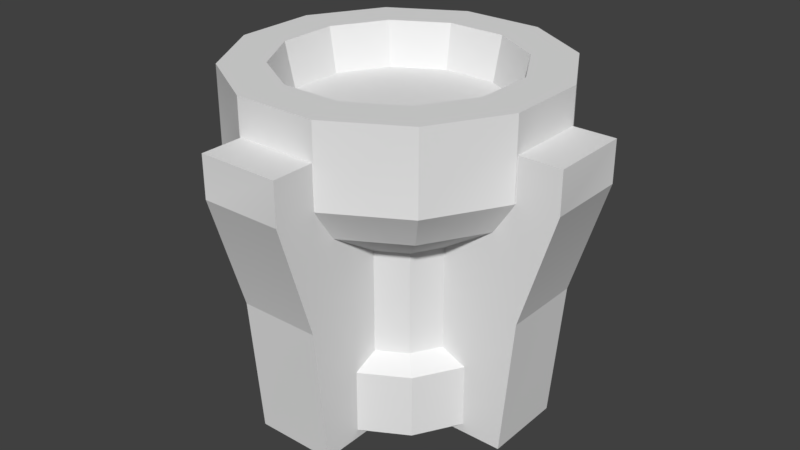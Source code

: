 # Source: Jar5.blend  (saved by Blender 2.78.0; exported with 4.5.12 LTS)
import bpy
from mathutils import Matrix  # noqa: F401  (used for matrix-valued properties, if any)

bpy.ops.wm.read_factory_settings(use_empty=True)
scene = bpy.context.scene
scene.name = 'Scene'

# ---- collections
col_collection_1 = bpy.data.collections.new('Collection 1'); scene.collection.children.link(col_collection_1)

# ---- world
world_world = bpy.data.worlds.new('World'); scene.world = world_world
world_world.color = (0.05088, 0.05088, 0.05088)
world_world.use_sun_shadow = False
world_world.sun_shadow_jitter_overblur = 0.0
world_world.cycles.sampling_method = 'MANUAL'

# ---- meshes
me_untitled_003 = bpy.data.meshes.new('Untitled.003')
me_untitled_003.from_pydata([(-0.09936, -0.03325, 0.3688), (0.09936, -0.03325, 0.3688), (-0.09936, 0.688, 0.4855), (0.09936, 0.688, 0.4855), (-0.09936, 0.688, 0.3458), (0.09936, 0.688, 0.3458), (-0.09936, -0.03325, 0.09847), (0.09936, -0.03325, 0.09847), (-0.09936, 0.5869, 0.4855), (0.09936, 0.5869, 0.4855), (-0.09936, 0.306, 0.3988), (-0.09936, 0.4585, 0.1769), (0.09936, 0.4585, 0.1769), (0.09936, 0.306, 0.3988), (0.2073, -0.01169, -0.2067), (0.0762, -0.01169, -0.2826), (-0.07533, -0.01169, -0.2829), (-0.2067, -0.01169, -0.2073), (-0.2827, -0.01169, -0.0762), (-0.2829, -0.01169, 0.07533), (-0.2073, -0.01169, 0.2067), (-0.0762, -0.01169, 0.2827), (0.07533, -0.01169, 0.2829), (0.2067, -0.01169, 0.2073), (0.2827, -0.01169, 0.0762), (0.2829, -0.01169, -0.07533), (0.2798, 0.7774, -0.279), (0.1029, 0.7774, -0.3815), (-0.1017, 0.7774, -0.3818), (-0.279, 0.7774, -0.2798), (-0.3815, 0.7774, -0.1029), (-0.3818, 0.7774, 0.1017), (-0.2798, 0.7774, 0.279), (-0.1029, 0.7774, 0.3815), (0.1017, 0.7774, 0.3818), (0.279, 0.7774, 0.2798), (0.3815, 0.7774, 0.1029), (0.3818, 0.7774, -0.1017), (0.07533, 0.1442, 0.2829), (-0.0762, 0.1442, 0.2827), (-0.2073, 0.1442, 0.2067), (-0.2829, 0.1442, 0.07533), (-0.2827, 0.1442, -0.0762), (-0.2067, 0.1442, -0.2073), (-0.07533, 0.1442, -0.2829), (0.0762, 0.1442, -0.2826), (0.2073, 0.1442, -0.2067), (0.2829, 0.1442, -0.07533), (0.2827, 0.1442, 0.0762), (0.2067, 0.1442, 0.2073), (0.061, 0.1725, 0.2291), (-0.0617, 0.1725, 0.2289), (-0.1679, 0.1725, 0.1674), (-0.2291, 0.1725, 0.061), (-0.2289, 0.1725, -0.0617), (-0.1674, 0.1725, -0.1679), (-0.061, 0.1725, -0.2291), (0.06171, 0.1725, -0.2289), (0.1679, 0.1725, -0.1674), (0.2291, 0.1725, -0.061), (0.2289, 0.1725, 0.06171), (0.1674, 0.1725, 0.1679), (0.061, 0.4249, 0.2291), (-0.0617, 0.4249, 0.2289), (-0.1679, 0.4249, 0.1674), (-0.2291, 0.4249, 0.061), (-0.2289, 0.4249, -0.0617), (-0.1674, 0.4249, -0.1679), (-0.061, 0.4249, -0.2291), (0.06171, 0.4249, -0.2289), (0.1679, 0.4249, -0.1674), (0.2291, 0.4249, -0.061), (0.2289, 0.4249, 0.06171), (0.1674, 0.4249, 0.1679), (0.2034, 0.7774, -0.2028), (0.07476, 0.7774, -0.2773), (-0.0739, 0.7774, -0.2775), (-0.2028, 0.7774, -0.2034), (-0.2773, 0.7774, -0.07476), (-0.2775, 0.7774, 0.0739), (-0.2034, 0.7774, 0.2028), (-0.07476, 0.7774, 0.2773), (0.0739, 0.7774, 0.2775), (0.2028, 0.7774, 0.2034), (0.2773, 0.7774, 0.07476), (0.2775, 0.7774, -0.0739), (0.1879, 0.6675, -0.1873), (0.06907, 0.6675, -0.2562), (2.141e-07, 0.6675, 9.537e-07), (-0.06828, 0.6675, -0.2564), (-0.1873, 0.6675, -0.1879), (-0.2562, 0.6675, -0.06907), (-0.2564, 0.6675, 0.06828), (-0.1879, 0.6675, 0.1873), (-0.06907, 0.6675, 0.2562), (0.06828, 0.6675, 0.2564), (0.1873, 0.6675, 0.1879), (0.2562, 0.6675, 0.06907), (0.2564, 0.6675, -0.06828), (-0.3818, 0.583, 0.1017), (-0.3815, 0.583, -0.1029), (-0.279, 0.583, -0.2798), (-0.1017, 0.583, -0.3818), (0.1029, 0.583, -0.3815), (0.2798, 0.583, -0.279), (0.3818, 0.583, -0.1017), (0.3815, 0.583, 0.1029), (0.279, 0.583, 0.2798), (0.1017, 0.583, 0.3818), (-0.1029, 0.583, 0.3815), (-0.2798, 0.583, 0.279), (-0.3354, 0.5025, 0.08933), (-0.3352, 0.5025, -0.09036), (-0.2451, 0.5025, -0.2458), (-0.08933, 0.5025, -0.3354), (0.09036, 0.5025, -0.3352), (0.2458, 0.5025, -0.2451), (0.3354, 0.5025, -0.08933), (0.3352, 0.5025, 0.09036), (0.2451, 0.5025, 0.2458), (0.08933, 0.5025, 0.3354), (-0.09036, 0.5025, 0.3352), (-0.2458, 0.5025, 0.2451), (-0.3688, -0.03325, -0.09936), (-0.3688, -0.03325, 0.09936), (-0.4855, 0.688, -0.09936), (-0.4855, 0.688, 0.09936), (-0.3458, 0.688, -0.09936), (-0.3458, 0.688, 0.09936), (-0.09847, -0.03325, -0.09936), (-0.09847, -0.03325, 0.09936), (-0.4855, 0.5869, -0.09936), (-0.4855, 0.5869, 0.09936), (-0.3988, 0.306, -0.09936), (-0.1769, 0.4585, -0.09936), (-0.1769, 0.4585, 0.09936), (-0.3988, 0.306, 0.09936), (0.09936, -0.03325, -0.3688), (-0.09936, -0.03325, -0.3688), (0.09936, 0.688, -0.4855), (-0.09936, 0.688, -0.4855), (0.09936, 0.688, -0.3458), (-0.09936, 0.688, -0.3458), (0.09936, -0.03325, -0.09847), (-0.09936, -0.03325, -0.09847), (0.09936, 0.5869, -0.4855), (-0.09936, 0.5869, -0.4855), (0.09936, 0.306, -0.3988), (0.09936, 0.4585, -0.1769), (-0.09936, 0.4585, -0.1769), (-0.09936, 0.306, -0.3988), (0.3688, -0.03325, 0.09936), (0.3688, -0.03325, -0.09936), (0.4855, 0.688, 0.09936), (0.4855, 0.688, -0.09936), (0.3458, 0.688, 0.09936), (0.3458, 0.688, -0.09936), (0.09847, -0.03325, 0.09936), (0.09847, -0.03325, -0.09936), (0.4855, 0.5869, 0.09936), (0.4855, 0.5869, -0.09936), (0.3988, 0.306, 0.09936), (0.1769, 0.4585, 0.09936), (0.1769, 0.4585, -0.09936), (0.3988, 0.306, -0.09936)], [], [(0, 1, 13, 10), (2, 3, 5, 4), (1, 7, 12, 13), (6, 0, 10, 11), (8, 9, 3, 2), (4, 11, 10, 8, 2), (9, 13, 12, 5, 3), (10, 13, 9, 8), (14, 15, 45, 46), (15, 16, 44, 45), (16, 17, 43, 44), (17, 18, 42, 43), (18, 19, 41, 42), (19, 20, 40, 41), (20, 21, 39, 40), (21, 22, 38, 39), (22, 23, 49, 38), (23, 24, 48, 49), (24, 25, 47, 48), (25, 14, 46, 47), (86, 87, 88), (87, 89, 88), (89, 90, 88), (90, 91, 88), (91, 92, 88), (92, 93, 88), (93, 94, 88), (94, 95, 88), (95, 96, 88), (96, 97, 88), (97, 98, 88), (98, 86, 88), (39, 38, 50, 51), (40, 39, 51, 52), (41, 40, 52, 53), (42, 41, 53, 54), (43, 42, 54, 55), (44, 43, 55, 56), (45, 44, 56, 57), (46, 45, 57, 58), (47, 46, 58, 59), (48, 47, 59, 60), (49, 48, 60, 61), (38, 49, 61, 50), (51, 50, 62, 63), (52, 51, 63, 64), (53, 52, 64, 65), (54, 53, 65, 66), (55, 54, 66, 67), (56, 55, 67, 68), (57, 56, 68, 69), (58, 57, 69, 70), (59, 58, 70, 71), (60, 59, 71, 72), (61, 60, 72, 73), (50, 61, 73, 62), (63, 62, 120, 121), (64, 63, 121, 122), (65, 64, 122, 111), (66, 65, 111, 112), (67, 66, 112, 113), (68, 67, 113, 114), (69, 68, 114, 115), (70, 69, 115, 116), (71, 70, 116, 117), (72, 71, 117, 118), (73, 72, 118, 119), (62, 73, 119, 120), (26, 27, 75, 74), (27, 28, 76, 75), (28, 29, 77, 76), (29, 30, 78, 77), (30, 31, 79, 78), (31, 32, 80, 79), (32, 33, 81, 80), (33, 34, 82, 81), (34, 35, 83, 82), (35, 36, 84, 83), (36, 37, 85, 84), (37, 26, 74, 85), (74, 75, 87, 86), (75, 76, 89, 87), (76, 77, 90, 89), (77, 78, 91, 90), (78, 79, 92, 91), (79, 80, 93, 92), (80, 81, 94, 93), (81, 82, 95, 94), (82, 83, 96, 95), (83, 84, 97, 96), (84, 85, 98, 97), (85, 74, 86, 98), (100, 99, 31, 30), (101, 100, 30, 29), (102, 101, 29, 28), (103, 102, 28, 27), (104, 103, 27, 26), (105, 104, 26, 37), (106, 105, 37, 36), (107, 106, 36, 35), (108, 107, 35, 34), (109, 108, 34, 33), (110, 109, 33, 32), (99, 110, 32, 31), (100, 112, 111, 99), (101, 113, 112, 100), (102, 114, 113, 101), (103, 115, 114, 102), (104, 116, 115, 103), (105, 117, 116, 104), (106, 118, 117, 105), (107, 119, 118, 106), (108, 120, 119, 107), (109, 121, 120, 108), (110, 122, 121, 109), (99, 111, 122, 110), (123, 124, 136, 133), (125, 126, 128, 127), (124, 130, 135, 136), (129, 123, 133, 134), (131, 132, 126, 125), (127, 134, 133, 131, 125), (132, 136, 135, 128, 126), (133, 136, 132, 131), (137, 138, 150, 147), (139, 140, 142, 141), (138, 144, 149, 150), (143, 137, 147, 148), (145, 146, 140, 139), (141, 148, 147, 145, 139), (146, 150, 149, 142, 140), (147, 150, 146, 145), (151, 152, 164, 161), (153, 154, 156, 155), (152, 158, 163, 164), (157, 151, 161, 162), (159, 160, 154, 153), (155, 162, 161, 159, 153), (160, 164, 163, 156, 154), (161, 164, 160, 159)])
_k = set([(0, 1), (0, 6), (0, 10), (1, 7), (1, 13), (2, 3), (2, 4), (2, 8), (3, 5), (3, 9), (4, 5), (4, 11), (5, 12), (6, 11), (7, 12), (8, 10), (9, 13), (14, 15), (14, 25), (15, 16), (16, 17), (17, 18), (18, 19), (19, 20), (20, 21), (21, 22), (22, 23), (23, 24), (24, 25), (26, 27), (26, 37), (27, 28), (28, 29), (29, 30), (30, 31), (31, 32), (32, 33), (33, 34), (34, 35), (35, 36), (36, 37), (38, 39), (38, 49), (39, 40), (40, 41), (41, 42), (42, 43), (43, 44), (44, 45), (45, 46), (46, 47), (47, 48), (48, 49), (50, 51), (50, 61), (51, 52), (52, 53), (53, 54), (54, 55), (55, 56), (56, 57), (57, 58), (58, 59), (59, 60), (60, 61), (74, 75), (74, 85), (75, 76), (76, 77), (77, 78), (78, 79), (79, 80), (80, 81), (81, 82), (82, 83), (83, 84), (84, 85), (86, 87), (86, 98), (87, 89), (89, 90), (90, 91), (91, 92), (92, 93), (93, 94), (94, 95), (95, 96), (96, 97), (97, 98), (123, 124), (123, 129), (123, 133), (124, 130), (124, 136), (125, 126), (125, 127), (125, 131), (126, 128), (126, 132), (127, 128), (127, 134), (128, 135), (129, 134), (130, 135), (131, 133), (132, 136), (137, 138), (137, 143), (137, 147), (138, 144), (138, 150), (139, 140), (139, 141), (139, 145), (140, 142), (140, 146), (141, 142), (141, 148), (142, 149), (143, 148), (144, 149), (145, 147), (146, 150), (151, 152), (151, 157), (151, 161), (152, 158), (152, 164), (153, 154), (153, 155), (153, 159), (154, 156), (154, 160), (155, 156), (155, 162), (156, 163), (157, 162), (158, 163), (159, 161), (160, 164)])
me_untitled_003.attributes.new('sharp_edge', 'BOOLEAN', 'EDGE').data.foreach_set('value', [ (min(e.vertices), max(e.vertices)) in _k for e in me_untitled_003.edges])
_uv = me_untitled_003.uv_layers.new(name='map1')
_uv.uv.foreach_set('vector', [0.09214, 0.9167, 0.09221, 0.8994, 0.1227, 0.8988, 0.1228, 0.9172, 0.158, 0.9171, 0.158, 0.8989, 0.1705, 0.8992, 0.1704, 0.9169, 0.09221, 0.8994, 0.08888, 0.8759, 0.1325, 0.8763, 0.1227, 0.8988, 0.08888, 0.9402, 0.09214, 0.9167, 0.1228, 0.9172, 0.1325, 0.9397, 0.149, 0.9164, 0.1491, 0.8995, 0.158, 0.8989, 0.158, 0.9171, 0.1559, 0.9297, 0.1325, 0.9397, 0.1228, 0.9172, 0.149, 0.9164, 0.158, 0.9171, 0.1491, 0.8995, 0.1227, 0.8988, 0.1325, 0.8763, 0.156, 0.8863, 0.158, 0.8989, 0.1228, 0.9172, 0.1227, 0.8988, 0.1491, 0.8995, 0.149, 0.9164, 0.4513, 0.4525, 0.4626, 0.4525, 0.4626, 0.4663, 0.4513, 0.4663, 0.4626, 0.4525, 0.4739, 0.4525, 0.4739, 0.4663, 0.4626, 0.4663, 0.4062, 0.4525, 0.4175, 0.4525, 0.4175, 0.4663, 0.4062, 0.4663, 0.4175, 0.4525, 0.4287, 0.4525, 0.4287, 0.4663, 0.4175, 0.4663, 0.4287, 0.4525, 0.44, 0.4525, 0.44, 0.4663, 0.4287, 0.4663, 0.44, 0.4525, 0.4513, 0.4525, 0.4513, 0.4663, 0.44, 0.4663, 0.4513, 0.4525, 0.4626, 0.4525, 0.4626, 0.4663, 0.4513, 0.4663, 0.4626, 0.4525, 0.4739, 0.4525, 0.4739, 0.4663, 0.4626, 0.4663, 0.4062, 0.4525, 0.4175, 0.4525, 0.4175, 0.4663, 0.4062, 0.4663, 0.4175, 0.4525, 0.4288, 0.4525, 0.4288, 0.4663, 0.4175, 0.4663, 0.4288, 0.4525, 0.4401, 0.4525, 0.4401, 0.4663, 0.4288, 0.4663, 0.4401, 0.4525, 0.4513, 0.4525, 0.4513, 0.4663, 0.4401, 0.4663, 0.04828, 0.7825, 0.05442, 0.7931, 0.03156, 0.7993, 0.05442, 0.7931, 0.05444, 0.8054, 0.03156, 0.7993, 0.05444, 0.8054, 0.04833, 0.816, 0.03156, 0.7993, 0.04833, 0.816, 0.03772, 0.8222, 0.03156, 0.7993, 0.03772, 0.8222, 0.02546, 0.8222, 0.03156, 0.7993, 0.02546, 0.8222, 0.01484, 0.8161, 0.03156, 0.7993, 0.01484, 0.8161, 0.00869, 0.8055, 0.03156, 0.7993, 0.00869, 0.8055, 0.008671, 0.7932, 0.03156, 0.7993, 0.008671, 0.7932, 0.01478, 0.7826, 0.03156, 0.7993, 0.01478, 0.7826, 0.02539, 0.7764, 0.03156, 0.7993, 0.02539, 0.7764, 0.03765, 0.7764, 0.03156, 0.7993, 0.03765, 0.7764, 0.04828, 0.7825, 0.03156, 0.7993, 0.4626, 0.4663, 0.4739, 0.4663, 0.4739, 0.4713, 0.4626, 0.4713, 0.4513, 0.4663, 0.4626, 0.4663, 0.4626, 0.4713, 0.4513, 0.4713, 0.44, 0.4663, 0.4513, 0.4663, 0.4513, 0.4713, 0.44, 0.4713, 0.4287, 0.4663, 0.44, 0.4663, 0.44, 0.4713, 0.4287, 0.4713, 0.4175, 0.4663, 0.4287, 0.4663, 0.4287, 0.4713, 0.4175, 0.4713, 0.4062, 0.4663, 0.4175, 0.4663, 0.4175, 0.4713, 0.4062, 0.4713, 0.4626, 0.4663, 0.4739, 0.4663, 0.4739, 0.4713, 0.4626, 0.4713, 0.4513, 0.4663, 0.4626, 0.4663, 0.4626, 0.4713, 0.4513, 0.4713, 0.4401, 0.4663, 0.4513, 0.4663, 0.4513, 0.4713, 0.4401, 0.4713, 0.4288, 0.4663, 0.4401, 0.4663, 0.4401, 0.4713, 0.4288, 0.4713, 0.4175, 0.4663, 0.4288, 0.4663, 0.4288, 0.4713, 0.4175, 0.4713, 0.4062, 0.4663, 0.4175, 0.4663, 0.4175, 0.4713, 0.4062, 0.4713, 0.4626, 0.4713, 0.4739, 0.4713, 0.4739, 0.4935, 0.4626, 0.4935, 0.4513, 0.4713, 0.4626, 0.4713, 0.4626, 0.4935, 0.4513, 0.4935, 0.44, 0.4713, 0.4513, 0.4713, 0.4513, 0.4935, 0.44, 0.4935, 0.4287, 0.4713, 0.44, 0.4713, 0.44, 0.4935, 0.4287, 0.4935, 0.4175, 0.4713, 0.4287, 0.4713, 0.4287, 0.4935, 0.4175, 0.4935, 0.4062, 0.4713, 0.4175, 0.4713, 0.4175, 0.4935, 0.4062, 0.4935, 0.4626, 0.4713, 0.4739, 0.4713, 0.4739, 0.4935, 0.4626, 0.4935, 0.4513, 0.4713, 0.4626, 0.4713, 0.4626, 0.4935, 0.4513, 0.4935, 0.4401, 0.4713, 0.4513, 0.4713, 0.4513, 0.4935, 0.4401, 0.4935, 0.4288, 0.4713, 0.4401, 0.4713, 0.4401, 0.4935, 0.4288, 0.4935, 0.4175, 0.4713, 0.4288, 0.4713, 0.4288, 0.4935, 0.4175, 0.4935, 0.4062, 0.4713, 0.4175, 0.4713, 0.4175, 0.4935, 0.4062, 0.4935, 0.4626, 0.4935, 0.4739, 0.4935, 0.4739, 0.5045, 0.4626, 0.5045, 0.4513, 0.4935, 0.4626, 0.4935, 0.4626, 0.5045, 0.4513, 0.5045, 0.44, 0.4935, 0.4513, 0.4935, 0.4513, 0.5045, 0.44, 0.5045, 0.4287, 0.4935, 0.44, 0.4935, 0.44, 0.5045, 0.4287, 0.5045, 0.4175, 0.4935, 0.4287, 0.4935, 0.4287, 0.5045, 0.4175, 0.5045, 0.4062, 0.4935, 0.4175, 0.4935, 0.4175, 0.5045, 0.4062, 0.5045, 0.4626, 0.4935, 0.4739, 0.4935, 0.4739, 0.5045, 0.4626, 0.5045, 0.4513, 0.4935, 0.4626, 0.4935, 0.4626, 0.5045, 0.4513, 0.5045, 0.4401, 0.4935, 0.4513, 0.4935, 0.4513, 0.5045, 0.4401, 0.5045, 0.4288, 0.4935, 0.4401, 0.4935, 0.4401, 0.5045, 0.4288, 0.5045, 0.4175, 0.4935, 0.4288, 0.4935, 0.4288, 0.5045, 0.4175, 0.5045, 0.4062, 0.4935, 0.4175, 0.4935, 0.4175, 0.5045, 0.4062, 0.5045, 0.4513, 0.5305, 0.4626, 0.5305, 0.4626, 0.5381, 0.4513, 0.5381, 0.4626, 0.5305, 0.4739, 0.5305, 0.4739, 0.5381, 0.4626, 0.5381, 0.4062, 0.5305, 0.4175, 0.5305, 0.4175, 0.5381, 0.4062, 0.5381, 0.4175, 0.5305, 0.4287, 0.5305, 0.4287, 0.5381, 0.4175, 0.5381, 0.4287, 0.5305, 0.44, 0.5305, 0.44, 0.5381, 0.4287, 0.5381, 0.44, 0.5305, 0.4513, 0.5305, 0.4513, 0.5381, 0.44, 0.5381, 0.4513, 0.5305, 0.4626, 0.5305, 0.4626, 0.5381, 0.4513, 0.5381, 0.4626, 0.5305, 0.4739, 0.5305, 0.4739, 0.5381, 0.4626, 0.5381, 0.4062, 0.5305, 0.4175, 0.5305, 0.4175, 0.5381, 0.4062, 0.5381, 0.4175, 0.5305, 0.4288, 0.5305, 0.4288, 0.5381, 0.4175, 0.5381, 0.4288, 0.5305, 0.4401, 0.5305, 0.4401, 0.5381, 0.4288, 0.5381, 0.4401, 0.5305, 0.4513, 0.5305, 0.4513, 0.5381, 0.4401, 0.5381, 0.4513, 0.5381, 0.4626, 0.5381, 0.4626, 0.5464, 0.4513, 0.5464, 0.4626, 0.5381, 0.4739, 0.5381, 0.4739, 0.5464, 0.4626, 0.5464, 0.4062, 0.5381, 0.4175, 0.5381, 0.4175, 0.5464, 0.4062, 0.5464, 0.4175, 0.5381, 0.4287, 0.5381, 0.4287, 0.5464, 0.4175, 0.5464, 0.4287, 0.5381, 0.44, 0.5381, 0.44, 0.5464, 0.4287, 0.5464, 0.44, 0.5381, 0.4513, 0.5381, 0.4513, 0.5464, 0.44, 0.5464, 0.4513, 0.5381, 0.4626, 0.5381, 0.4626, 0.5464, 0.4513, 0.5464, 0.4626, 0.5381, 0.4739, 0.5381, 0.4739, 0.5464, 0.4626, 0.5464, 0.4062, 0.5381, 0.4175, 0.5381, 0.4175, 0.5464, 0.4062, 0.5464, 0.4175, 0.5381, 0.4288, 0.5381, 0.4288, 0.5464, 0.4175, 0.5464, 0.4288, 0.5381, 0.4401, 0.5381, 0.4401, 0.5464, 0.4288, 0.5464, 0.4401, 0.5381, 0.4513, 0.5381, 0.4513, 0.5464, 0.4401, 0.5464, 0.4287, 0.5134, 0.44, 0.5134, 0.44, 0.5305, 0.4287, 0.5305, 0.4175, 0.5134, 0.4287, 0.5134, 0.4287, 0.5305, 0.4175, 0.5305, 0.4062, 0.5134, 0.4175, 0.5134, 0.4175, 0.5305, 0.4062, 0.5305, 0.4626, 0.5134, 0.4739, 0.5134, 0.4739, 0.5305, 0.4626, 0.5305, 0.4513, 0.5134, 0.4626, 0.5134, 0.4626, 0.5305, 0.4513, 0.5305, 0.4401, 0.5134, 0.4513, 0.5134, 0.4513, 0.5305, 0.4401, 0.5305, 0.4288, 0.5134, 0.4401, 0.5134, 0.4401, 0.5305, 0.4288, 0.5305, 0.4175, 0.5134, 0.4288, 0.5134, 0.4288, 0.5305, 0.4175, 0.5305, 0.4062, 0.5134, 0.4175, 0.5134, 0.4175, 0.5305, 0.4062, 0.5305, 0.4626, 0.5134, 0.4739, 0.5134, 0.4739, 0.5305, 0.4626, 0.5305, 0.4513, 0.5134, 0.4626, 0.5134, 0.4626, 0.5305, 0.4513, 0.5305, 0.44, 0.5134, 0.4513, 0.5134, 0.4513, 0.5305, 0.44, 0.5305, 0.4287, 0.5134, 0.4287, 0.5045, 0.44, 0.5045, 0.44, 0.5134, 0.4175, 0.5134, 0.4175, 0.5045, 0.4287, 0.5045, 0.4287, 0.5134, 0.4062, 0.5134, 0.4062, 0.5045, 0.4175, 0.5045, 0.4175, 0.5134, 0.4626, 0.5134, 0.4626, 0.5045, 0.4739, 0.5045, 0.4739, 0.5134, 0.4513, 0.5134, 0.4513, 0.5045, 0.4626, 0.5045, 0.4626, 0.5134, 0.4401, 0.5134, 0.4401, 0.5045, 0.4513, 0.5045, 0.4513, 0.5134, 0.4288, 0.5134, 0.4288, 0.5045, 0.4401, 0.5045, 0.4401, 0.5134, 0.4175, 0.5134, 0.4175, 0.5045, 0.4288, 0.5045, 0.4288, 0.5134, 0.4062, 0.5134, 0.4062, 0.5045, 0.4175, 0.5045, 0.4175, 0.5134, 0.4626, 0.5134, 0.4626, 0.5045, 0.4739, 0.5045, 0.4739, 0.5134, 0.4513, 0.5134, 0.4513, 0.5045, 0.4626, 0.5045, 0.4626, 0.5134, 0.44, 0.5134, 0.44, 0.5045, 0.4513, 0.5045, 0.4513, 0.5134, 0.09214, 0.9167, 0.09221, 0.8994, 0.1227, 0.8988, 0.1228, 0.9172, 0.158, 0.9171, 0.158, 0.8989, 0.1705, 0.8992, 0.1704, 0.9169, 0.09221, 0.8994, 0.08888, 0.8759, 0.1325, 0.8763, 0.1227, 0.8988, 0.08888, 0.9402, 0.09214, 0.9167, 0.1228, 0.9172, 0.1325, 0.9397, 0.149, 0.9164, 0.1491, 0.8995, 0.158, 0.8989, 0.158, 0.9171, 0.1559, 0.9297, 0.1325, 0.9397, 0.1228, 0.9172, 0.149, 0.9164, 0.158, 0.9171, 0.1491, 0.8995, 0.1227, 0.8988, 0.1325, 0.8763, 0.156, 0.8863, 0.158, 0.8989, 0.1228, 0.9172, 0.1227, 0.8988, 0.1491, 0.8995, 0.149, 0.9164, 0.09214, 0.9167, 0.09221, 0.8994, 0.1227, 0.8988, 0.1228, 0.9172, 0.158, 0.9171, 0.158, 0.8989, 0.1705, 0.8992, 0.1704, 0.9169, 0.09221, 0.8994, 0.08888, 0.8759, 0.1325, 0.8763, 0.1227, 0.8988, 0.08888, 0.9402, 0.09214, 0.9167, 0.1228, 0.9172, 0.1325, 0.9397, 0.149, 0.9164, 0.1491, 0.8995, 0.158, 0.8989, 0.158, 0.9171, 0.1559, 0.9297, 0.1325, 0.9397, 0.1228, 0.9172, 0.149, 0.9164, 0.158, 0.9171, 0.1491, 0.8995, 0.1227, 0.8988, 0.1325, 0.8763, 0.156, 0.8863, 0.158, 0.8989, 0.1228, 0.9172, 0.1227, 0.8988, 0.1491, 0.8995, 0.149, 0.9164, 0.09214, 0.9167, 0.09221, 0.8994, 0.1227, 0.8988, 0.1228, 0.9172, 0.158, 0.9171, 0.158, 0.8989, 0.1705, 0.8992, 0.1704, 0.9169, 0.09221, 0.8994, 0.08888, 0.8759, 0.1325, 0.8763, 0.1227, 0.8988, 0.08888, 0.9402, 0.09214, 0.9167, 0.1228, 0.9172, 0.1325, 0.9397, 0.149, 0.9164, 0.1491, 0.8995, 0.158, 0.8989, 0.158, 0.9171, 0.1559, 0.9297, 0.1325, 0.9397, 0.1228, 0.9172, 0.149, 0.9164, 0.158, 0.9171, 0.1491, 0.8995, 0.1227, 0.8988, 0.1325, 0.8763, 0.156, 0.8863, 0.158, 0.8989, 0.1228, 0.9172, 0.1227, 0.8988, 0.1491, 0.8995, 0.149, 0.9164])
_uv.active_render = True
_uv = me_untitled_003.uv_layers.new(name='uvSet')
_uv.uv.foreach_set('vector', [0.8989, 0.5395, 0.8259, 0.5392, 0.8236, 0.4105, 0.9012, 0.4101, 0.9006, 0.2617, 0.8242, 0.2617, 0.8252, 0.2092, 0.8999, 0.2096, 0.8259, 0.5392, 0.7268, 0.5532, 0.7288, 0.3692, 0.8236, 0.4105, 0.998, 0.5532, 0.8989, 0.5395, 0.9012, 0.4101, 0.9961, 0.3691, 0.898, 0.2997, 0.8268, 0.2991, 0.8242, 0.2617, 0.9006, 0.2617, 0.9538, 0.2705, 0.9961, 0.3691, 0.9012, 0.4101, 0.898, 0.2997, 0.9006, 0.2617, 0.8268, 0.2991, 0.8236, 0.4105, 0.7288, 0.3692, 0.7708, 0.2703, 0.8242, 0.2617, 0.9012, 0.4101, 0.8236, 0.4105, 0.8268, 0.2991, 0.898, 0.2997, 0.001993, 0.4384, 0.001992, 0.3838, 0.06837, 0.3838, 0.06837, 0.4384, 0.001992, 0.3838, 0.001992, 0.3293, 0.06837, 0.3293, 0.06837, 0.3838, 0.001992, 0.3293, 0.001992, 0.2747, 0.06837, 0.2747, 0.06837, 0.3293, 0.001992, 0.2747, 0.001992, 0.2201, 0.06837, 0.2201, 0.06837, 0.2747, 0.001992, 0.2201, 0.001992, 0.1656, 0.06837, 0.1656, 0.06837, 0.2201, 0.001992, 0.1656, 0.001992, 0.111, 0.06837, 0.111, 0.06837, 0.1656, 0.001992, 0.111, 0.001992, 0.05648, 0.06837, 0.05648, 0.06837, 0.111, 0.001992, 0.05648, 0.001992, 0.001926, 0.06837, 0.001927, 0.06837, 0.05648, 0.001992, 0.6566, 0.001992, 0.602, 0.06837, 0.602, 0.06837, 0.6566, 0.001992, 0.602, 0.001992, 0.5475, 0.06837, 0.5475, 0.06837, 0.602, 0.001992, 0.5475, 0.001992, 0.4929, 0.06837, 0.4929, 0.06837, 0.5475, 0.001992, 0.4929, 0.001993, 0.4384, 0.06837, 0.4384, 0.06837, 0.4929, 0.2622, 0.6848, 0.307, 0.6588, 0.333, 0.7553, 0.307, 0.6588, 0.3587, 0.6588, 0.333, 0.7553, 0.3587, 0.6588, 0.4035, 0.6845, 0.333, 0.7553, 0.4035, 0.6845, 0.4294, 0.7293, 0.333, 0.7553, 0.4294, 0.7293, 0.4295, 0.781, 0.333, 0.7553, 0.4295, 0.781, 0.4037, 0.8258, 0.333, 0.7553, 0.4037, 0.8258, 0.3589, 0.8517, 0.333, 0.7553, 0.3589, 0.8517, 0.3073, 0.8518, 0.333, 0.7553, 0.3073, 0.8518, 0.2624, 0.826, 0.333, 0.7553, 0.2624, 0.826, 0.2365, 0.7813, 0.333, 0.7553, 0.2365, 0.7813, 0.2364, 0.7296, 0.333, 0.7553, 0.2364, 0.7296, 0.2622, 0.6848, 0.333, 0.7553, 0.06837, 0.05648, 0.06837, 0.001927, 0.09259, 0.001927, 0.09259, 0.05648, 0.06837, 0.111, 0.06837, 0.05648, 0.09259, 0.05648, 0.09259, 0.111, 0.06837, 0.1656, 0.06837, 0.111, 0.09259, 0.111, 0.09259, 0.1656, 0.06837, 0.2201, 0.06837, 0.1656, 0.09259, 0.1656, 0.09259, 0.2201, 0.06837, 0.2747, 0.06837, 0.2201, 0.09259, 0.2201, 0.09259, 0.2747, 0.06837, 0.3293, 0.06837, 0.2747, 0.09259, 0.2747, 0.09259, 0.3293, 0.06837, 0.3838, 0.06837, 0.3293, 0.09259, 0.3293, 0.09259, 0.3838, 0.06837, 0.4384, 0.06837, 0.3838, 0.09259, 0.3838, 0.09259, 0.4384, 0.06837, 0.4929, 0.06837, 0.4384, 0.09259, 0.4384, 0.09259, 0.4929, 0.06837, 0.5475, 0.06837, 0.4929, 0.09259, 0.4929, 0.09259, 0.5475, 0.06837, 0.602, 0.06837, 0.5475, 0.09259, 0.5475, 0.09259, 0.602, 0.06837, 0.6566, 0.06837, 0.602, 0.09259, 0.602, 0.09259, 0.6566, 0.09259, 0.05648, 0.09259, 0.001927, 0.2, 0.001927, 0.2, 0.05648, 0.09259, 0.111, 0.09259, 0.05648, 0.2, 0.05648, 0.2, 0.111, 0.09259, 0.1656, 0.09259, 0.111, 0.2, 0.111, 0.2, 0.1656, 0.09259, 0.2201, 0.09259, 0.1656, 0.2, 0.1656, 0.2, 0.2201, 0.09259, 0.2747, 0.09259, 0.2201, 0.2, 0.2201, 0.2, 0.2747, 0.09259, 0.3293, 0.09259, 0.2747, 0.2, 0.2747, 0.2, 0.3293, 0.09259, 0.3838, 0.09259, 0.3293, 0.2, 0.3293, 0.2, 0.3838, 0.09259, 0.4384, 0.09259, 0.3838, 0.2, 0.3838, 0.2, 0.4384, 0.09259, 0.4929, 0.09259, 0.4384, 0.2, 0.4384, 0.2, 0.4929, 0.09259, 0.5475, 0.09259, 0.4929, 0.2, 0.4929, 0.2, 0.5475, 0.09259, 0.602, 0.09259, 0.5475, 0.2, 0.5475, 0.2, 0.602, 0.09259, 0.6566, 0.09259, 0.602, 0.2, 0.602, 0.2, 0.6566, 0.2, 0.05648, 0.2, 0.001927, 0.2533, 0.001927, 0.2533, 0.05648, 0.2, 0.111, 0.2, 0.05648, 0.2533, 0.05648, 0.2533, 0.111, 0.2, 0.1656, 0.2, 0.111, 0.2533, 0.111, 0.2533, 0.1656, 0.2, 0.2201, 0.2, 0.1656, 0.2533, 0.1656, 0.2533, 0.2201, 0.2, 0.2747, 0.2, 0.2201, 0.2533, 0.2201, 0.2533, 0.2747, 0.2, 0.3293, 0.2, 0.2747, 0.2533, 0.2747, 0.2533, 0.3293, 0.2, 0.3838, 0.2, 0.3293, 0.2533, 0.3293, 0.2533, 0.3838, 0.2, 0.4384, 0.2, 0.3838, 0.2533, 0.3838, 0.2533, 0.4384, 0.2, 0.4929, 0.2, 0.4384, 0.2533, 0.4384, 0.2533, 0.4929, 0.2, 0.5475, 0.2, 0.4929, 0.2533, 0.4929, 0.2533, 0.5475, 0.2, 0.602, 0.2, 0.5475, 0.2533, 0.5475, 0.2533, 0.602, 0.2, 0.6566, 0.2, 0.602, 0.2533, 0.602, 0.2533, 0.6566, 0.3792, 0.4384, 0.3792, 0.3838, 0.4157, 0.3838, 0.4157, 0.4384, 0.3792, 0.3838, 0.3792, 0.3293, 0.4157, 0.3293, 0.4157, 0.3838, 0.3792, 0.3293, 0.3792, 0.2747, 0.4157, 0.2747, 0.4157, 0.3293, 0.3792, 0.2747, 0.3792, 0.2201, 0.4157, 0.2201, 0.4157, 0.2747, 0.3792, 0.2201, 0.3792, 0.1656, 0.4157, 0.1656, 0.4157, 0.2201, 0.3792, 0.1656, 0.3792, 0.111, 0.4157, 0.111, 0.4157, 0.1656, 0.3792, 0.111, 0.3792, 0.05648, 0.4157, 0.05648, 0.4157, 0.111, 0.3792, 0.05648, 0.3792, 0.001927, 0.4157, 0.001927, 0.4157, 0.05648, 0.3792, 0.6566, 0.3792, 0.602, 0.4157, 0.602, 0.4157, 0.6566, 0.3792, 0.602, 0.3792, 0.5475, 0.4157, 0.5475, 0.4157, 0.602, 0.3792, 0.5475, 0.3792, 0.4929, 0.4157, 0.4929, 0.4157, 0.5475, 0.3792, 0.4929, 0.3792, 0.4384, 0.4157, 0.4384, 0.4157, 0.4929, 0.4157, 0.4384, 0.4157, 0.3838, 0.4561, 0.3838, 0.4561, 0.4384, 0.4157, 0.3838, 0.4157, 0.3293, 0.4561, 0.3293, 0.4561, 0.3838, 0.4157, 0.3293, 0.4157, 0.2747, 0.4561, 0.2747, 0.4561, 0.3293, 0.4157, 0.2747, 0.4157, 0.2201, 0.4561, 0.2201, 0.4561, 0.2747, 0.4157, 0.2201, 0.4157, 0.1656, 0.4561, 0.1656, 0.4561, 0.2201, 0.4157, 0.1656, 0.4157, 0.111, 0.4561, 0.111, 0.4561, 0.1656, 0.4157, 0.111, 0.4157, 0.05648, 0.4561, 0.05648, 0.4561, 0.111, 0.4157, 0.05648, 0.4157, 0.001927, 0.4561, 0.001927, 0.4561, 0.05648, 0.4157, 0.6566, 0.4157, 0.602, 0.4561, 0.602, 0.4561, 0.6566, 0.4157, 0.602, 0.4157, 0.5475, 0.4561, 0.5475, 0.4561, 0.602, 0.4157, 0.5475, 0.4157, 0.4929, 0.4561, 0.4929, 0.4561, 0.5475, 0.4157, 0.4929, 0.4157, 0.4384, 0.4561, 0.4384, 0.4561, 0.4929, 0.2964, 0.2201, 0.2964, 0.1656, 0.3792, 0.1656, 0.3792, 0.2201, 0.2964, 0.2747, 0.2964, 0.2201, 0.3792, 0.2201, 0.3792, 0.2747, 0.2964, 0.3293, 0.2964, 0.2747, 0.3792, 0.2747, 0.3792, 0.3293, 0.2964, 0.3838, 0.2964, 0.3293, 0.3792, 0.3293, 0.3792, 0.3838, 0.2964, 0.4384, 0.2964, 0.3838, 0.3792, 0.3838, 0.3792, 0.4384, 0.2964, 0.4929, 0.2964, 0.4384, 0.3792, 0.4384, 0.3792, 0.4929, 0.2964, 0.5475, 0.2964, 0.4929, 0.3792, 0.4929, 0.3792, 0.5475, 0.2964, 0.602, 0.2964, 0.5475, 0.3792, 0.5475, 0.3792, 0.602, 0.2964, 0.6566, 0.2964, 0.602, 0.3792, 0.602, 0.3792, 0.6566, 0.2964, 0.05648, 0.2964, 0.001927, 0.3792, 0.001927, 0.3792, 0.05648, 0.2964, 0.111, 0.2964, 0.05648, 0.3792, 0.05648, 0.3792, 0.111, 0.2964, 0.1656, 0.2964, 0.111, 0.3792, 0.111, 0.3792, 0.1656, 0.2964, 0.2201, 0.2533, 0.2201, 0.2533, 0.1656, 0.2964, 0.1656, 0.2964, 0.2747, 0.2533, 0.2747, 0.2533, 0.2201, 0.2964, 0.2201, 0.2964, 0.3293, 0.2533, 0.3293, 0.2533, 0.2747, 0.2964, 0.2747, 0.2964, 0.3838, 0.2533, 0.3838, 0.2533, 0.3293, 0.2964, 0.3293, 0.2964, 0.4384, 0.2533, 0.4384, 0.2533, 0.3838, 0.2964, 0.3838, 0.2964, 0.4929, 0.2533, 0.4929, 0.2533, 0.4384, 0.2964, 0.4384, 0.2964, 0.5475, 0.2533, 0.5475, 0.2533, 0.4929, 0.2964, 0.4929, 0.2964, 0.602, 0.2533, 0.602, 0.2533, 0.5475, 0.2964, 0.5475, 0.2964, 0.6566, 0.2533, 0.6566, 0.2533, 0.602, 0.2964, 0.602, 0.2964, 0.05648, 0.2533, 0.05648, 0.2533, 0.001927, 0.2964, 0.001927, 0.2964, 0.111, 0.2533, 0.111, 0.2533, 0.05648, 0.2964, 0.05648, 0.2964, 0.1656, 0.2533, 0.1656, 0.2533, 0.111, 0.2964, 0.111, 0.8989, 0.9511, 0.8259, 0.9508, 0.8236, 0.8221, 0.9012, 0.8217, 0.9006, 0.6734, 0.8242, 0.6733, 0.8252, 0.6208, 0.8999, 0.6212, 0.8259, 0.9508, 0.7268, 0.9648, 0.7288, 0.7808, 0.8236, 0.8221, 0.998, 0.9648, 0.8989, 0.9511, 0.9012, 0.8217, 0.9961, 0.7807, 0.898, 0.7113, 0.8268, 0.7107, 0.8242, 0.6733, 0.9006, 0.6734, 0.9538, 0.6822, 0.9961, 0.7807, 0.9012, 0.8217, 0.898, 0.7113, 0.9006, 0.6734, 0.8268, 0.7107, 0.8236, 0.8221, 0.7288, 0.7808, 0.7708, 0.682, 0.8242, 0.6733, 0.9012, 0.8217, 0.8236, 0.8221, 0.8268, 0.7107, 0.898, 0.7113, 0.6332, 0.3342, 0.5602, 0.3339, 0.5579, 0.2052, 0.6354, 0.2049, 0.6349, 0.05648, 0.5585, 0.05647, 0.5595, 0.003964, 0.6342, 0.004323, 0.5602, 0.3339, 0.4611, 0.3479, 0.4631, 0.1639, 0.5579, 0.2052, 0.7323, 0.348, 0.6332, 0.3342, 0.6354, 0.2049, 0.7303, 0.1638, 0.6323, 0.0944, 0.5611, 0.09381, 0.5585, 0.05647, 0.6349, 0.05648, 0.688, 0.06529, 0.7303, 0.1638, 0.6354, 0.2049, 0.6323, 0.0944, 0.6349, 0.05648, 0.5611, 0.09381, 0.5579, 0.2052, 0.4631, 0.1639, 0.5051, 0.06508, 0.5585, 0.05647, 0.6354, 0.2049, 0.5579, 0.2052, 0.5611, 0.09381, 0.6323, 0.0944, 0.6332, 0.7464, 0.5602, 0.7461, 0.5579, 0.6174, 0.6354, 0.617, 0.6349, 0.4686, 0.5585, 0.4686, 0.5595, 0.4161, 0.6342, 0.4165, 0.5602, 0.7461, 0.4611, 0.7601, 0.4631, 0.5761, 0.5579, 0.6174, 0.7323, 0.7601, 0.6332, 0.7464, 0.6354, 0.617, 0.7303, 0.576, 0.6323, 0.5066, 0.5611, 0.506, 0.5585, 0.4686, 0.6349, 0.4686, 0.688, 0.4775, 0.7303, 0.576, 0.6354, 0.617, 0.6323, 0.5066, 0.6349, 0.4686, 0.5611, 0.506, 0.5579, 0.6174, 0.4631, 0.5761, 0.5051, 0.4772, 0.5585, 0.4686, 0.6354, 0.617, 0.5579, 0.6174, 0.5611, 0.506, 0.6323, 0.5066])
_ca = me_untitled_003.color_attributes.new('Col', 'BYTE_COLOR', 'CORNER')
_ca.data.foreach_set('color', [0.2086, 0.2195, 0.305, 1.0, 0.2086, 0.2195, 0.305, 1.0, 0.2086, 0.2195, 0.305, 1.0, 0.2086, 0.2195, 0.305, 1.0, 0.2086, 0.2195, 0.305, 1.0, 0.2086, 0.2195, 0.305, 1.0, 0.2086, 0.2195, 0.305, 1.0, 0.2086, 0.2195, 0.305, 1.0, 0.2086, 0.2195, 0.305, 1.0, 0.2086, 0.2195, 0.305, 1.0, 0.2086, 0.2195, 0.305, 1.0, 0.2086, 0.2195, 0.305, 1.0, 0.2086, 0.2195, 0.305, 1.0, 0.2086, 0.2195, 0.305, 1.0, 0.2086, 0.2195, 0.305, 1.0, 0.2086, 0.2195, 0.305, 1.0, 0.2086, 0.2195, 0.305, 1.0, 0.2086, 0.2195, 0.305, 1.0, 0.2086, 0.2195, 0.305, 1.0, 0.2086, 0.2195, 0.305, 1.0, 0.2086, 0.2195, 0.305, 1.0, 0.2086, 0.2195, 0.305, 1.0, 0.2086, 0.2195, 0.305, 1.0, 0.2086, 0.2195, 0.305, 1.0, 0.2086, 0.2195, 0.305, 1.0, 0.2086, 0.2195, 0.305, 1.0, 0.2086, 0.2195, 0.305, 1.0, 0.2086, 0.2195, 0.305, 1.0, 0.2086, 0.2195, 0.305, 1.0, 0.2086, 0.2195, 0.305, 1.0, 0.2086, 0.2195, 0.305, 1.0, 0.2086, 0.2195, 0.305, 1.0, 0.2086, 0.2195, 0.305, 1.0, 0.2086, 0.2195, 0.305, 1.0, 0.2086, 0.2195, 0.305, 1.0, 0.2086, 0.2195, 0.305, 1.0, 0.2086, 0.2195, 0.305, 1.0, 0.2086, 0.2195, 0.305, 1.0, 0.2086, 0.2195, 0.305, 1.0, 0.2086, 0.2195, 0.305, 1.0, 0.2086, 0.2195, 0.305, 1.0, 0.2086, 0.2195, 0.305, 1.0, 0.2086, 0.2195, 0.305, 1.0, 0.2086, 0.2195, 0.305, 1.0, 0.2086, 0.2195, 0.305, 1.0, 0.2086, 0.2195, 0.305, 1.0, 0.2086, 0.2195, 0.305, 1.0, 0.2086, 0.2195, 0.305, 1.0, 0.2086, 0.2195, 0.305, 1.0, 0.2086, 0.2195, 0.305, 1.0, 0.2086, 0.2195, 0.305, 1.0, 0.2086, 0.2195, 0.305, 1.0, 0.2086, 0.2195, 0.305, 1.0, 0.2086, 0.2195, 0.305, 1.0, 0.2086, 0.2195, 0.305, 1.0, 0.2086, 0.2195, 0.305, 1.0, 0.2086, 0.2195, 0.305, 1.0, 0.2086, 0.2195, 0.305, 1.0, 0.2086, 0.2195, 0.305, 1.0, 0.2086, 0.2195, 0.305, 1.0, 0.2086, 0.2195, 0.305, 1.0, 0.2086, 0.2195, 0.305, 1.0, 0.2086, 0.2195, 0.305, 1.0, 0.2086, 0.2195, 0.305, 1.0, 0.2086, 0.2195, 0.305, 1.0, 0.2086, 0.2195, 0.305, 1.0, 0.2086, 0.2195, 0.305, 1.0, 0.2086, 0.2195, 0.305, 1.0, 0.2086, 0.2195, 0.305, 1.0, 0.2086, 0.2195, 0.305, 1.0, 0.2086, 0.2195, 0.305, 1.0, 0.2086, 0.2195, 0.305, 1.0, 0.2086, 0.2195, 0.305, 1.0, 0.2086, 0.2195, 0.305, 1.0, 0.2086, 0.2195, 0.305, 1.0, 0.2086, 0.2195, 0.305, 1.0, 0.2086, 0.2195, 0.305, 1.0, 0.2086, 0.2195, 0.305, 1.0, 0.2086, 0.2195, 0.305, 1.0, 0.2086, 0.2195, 0.305, 1.0, 0.2086, 0.2195, 0.305, 1.0, 0.2086, 0.2195, 0.305, 1.0, 0.2086, 0.2195, 0.305, 1.0, 0.2086, 0.2195, 0.305, 1.0, 0.2086, 0.2195, 0.305, 1.0, 0.2086, 0.2195, 0.305, 1.0, 0.2086, 0.2195, 0.305, 1.0, 0.2086, 0.2195, 0.305, 1.0, 0.2086, 0.2195, 0.305, 1.0, 0.2086, 0.2195, 0.305, 1.0, 0.2086, 0.2195, 0.305, 1.0, 0.2086, 0.2195, 0.305, 1.0, 0.2086, 0.2195, 0.305, 1.0, 0.2086, 0.2195, 0.305, 1.0, 0.2086, 0.2195, 0.305, 1.0, 0.2086, 0.2195, 0.305, 1.0, 0.2086, 0.2195, 0.305, 1.0, 0.2086, 0.2195, 0.305, 1.0, 0.2086, 0.2195, 0.305, 1.0, 0.2086, 0.2195, 0.305, 1.0, 0.2086, 0.2195, 0.305, 1.0, 0.2086, 0.2195, 0.305, 1.0, 0.2086, 0.2195, 0.305, 1.0, 0.2086, 0.2195, 0.305, 1.0, 0.2086, 0.2195, 0.305, 1.0, 0.2086, 0.2195, 0.305, 1.0, 0.2086, 0.2195, 0.305, 1.0, 0.2086, 0.2195, 0.305, 1.0, 0.2086, 0.2195, 0.305, 1.0, 0.2086, 0.2195, 0.305, 1.0, 0.2086, 0.2195, 0.305, 1.0, 0.2086, 0.2195, 0.305, 1.0, 0.2086, 0.2195, 0.305, 1.0, 0.2086, 0.2195, 0.305, 1.0, 0.2086, 0.2195, 0.305, 1.0, 0.2086, 0.2195, 0.305, 1.0, 0.2086, 0.2195, 0.305, 1.0, 0.2086, 0.2195, 0.305, 1.0, 0.2086, 0.2195, 0.305, 1.0, 0.2086, 0.2195, 0.305, 1.0, 0.2086, 0.2195, 0.305, 1.0, 0.2086, 0.2195, 0.305, 1.0, 0.2086, 0.2195, 0.305, 1.0, 0.2086, 0.2195, 0.305, 1.0, 0.2086, 0.2195, 0.305, 1.0, 0.2086, 0.2195, 0.305, 1.0, 0.2086, 0.2195, 0.305, 1.0, 0.2086, 0.2195, 0.305, 1.0, 0.2086, 0.2195, 0.305, 1.0, 0.2086, 0.2195, 0.305, 1.0, 0.2086, 0.2195, 0.305, 1.0, 0.2086, 0.2195, 0.305, 1.0, 0.2086, 0.2195, 0.305, 1.0, 0.2086, 0.2195, 0.305, 1.0, 0.2086, 0.2195, 0.305, 1.0, 0.2086, 0.2195, 0.305, 1.0, 0.2086, 0.2195, 0.305, 1.0, 0.2086, 0.2195, 0.305, 1.0, 0.2086, 0.2195, 0.305, 1.0, 0.2086, 0.2195, 0.305, 1.0, 0.2086, 0.2195, 0.305, 1.0, 0.2086, 0.2195, 0.305, 1.0, 0.2086, 0.2195, 0.305, 1.0, 0.2086, 0.2195, 0.305, 1.0, 0.2086, 0.2195, 0.305, 1.0, 0.2086, 0.2195, 0.305, 1.0, 0.2086, 0.2195, 0.305, 1.0, 0.2086, 0.2195, 0.305, 1.0, 0.2086, 0.2195, 0.305, 1.0, 0.2086, 0.2195, 0.305, 1.0, 0.2086, 0.2195, 0.305, 1.0, 0.2086, 0.2195, 0.305, 1.0, 0.2086, 0.2195, 0.305, 1.0, 0.2086, 0.2195, 0.305, 1.0, 0.2086, 0.2195, 0.305, 1.0, 0.2086, 0.2195, 0.305, 1.0, 0.2086, 0.2195, 0.305, 1.0, 0.2086, 0.2195, 0.305, 1.0, 0.2086, 0.2195, 0.305, 1.0, 0.2086, 0.2195, 0.305, 1.0, 0.2086, 0.2195, 0.305, 1.0, 0.2086, 0.2195, 0.305, 1.0, 0.2086, 0.2195, 0.305, 1.0, 0.2086, 0.2195, 0.305, 1.0, 0.2086, 0.2195, 0.305, 1.0, 0.2086, 0.2195, 0.305, 1.0, 0.2086, 0.2195, 0.305, 1.0, 0.2086, 0.2195, 0.305, 1.0, 0.2086, 0.2195, 0.305, 1.0, 0.2086, 0.2195, 0.305, 1.0, 0.2086, 0.2195, 0.305, 1.0, 0.2086, 0.2195, 0.305, 1.0, 0.2086, 0.2195, 0.305, 1.0, 0.2086, 0.2195, 0.305, 1.0, 0.2086, 0.2195, 0.305, 1.0, 0.2086, 0.2195, 0.305, 1.0, 0.2086, 0.2195, 0.305, 1.0, 0.2086, 0.2195, 0.305, 1.0, 0.2086, 0.2195, 0.305, 1.0, 0.2086, 0.2195, 0.305, 1.0, 0.2086, 0.2195, 0.305, 1.0, 0.2086, 0.2195, 0.305, 1.0, 0.2086, 0.2195, 0.305, 1.0, 0.2086, 0.2195, 0.305, 1.0, 0.2086, 0.2195, 0.305, 1.0, 0.2086, 0.2195, 0.305, 1.0, 0.2086, 0.2195, 0.305, 1.0, 0.2086, 0.2195, 0.305, 1.0, 0.2086, 0.2195, 0.305, 1.0, 0.2086, 0.2195, 0.305, 1.0, 0.2086, 0.2195, 0.305, 1.0, 0.2086, 0.2195, 0.305, 1.0, 0.2086, 0.2195, 0.305, 1.0, 0.2086, 0.2195, 0.305, 1.0, 0.2086, 0.2195, 0.305, 1.0, 0.2086, 0.2195, 0.305, 1.0, 0.2086, 0.2195, 0.305, 1.0, 0.2086, 0.2195, 0.305, 1.0, 0.2086, 0.2195, 0.305, 1.0, 0.2086, 0.2195, 0.305, 1.0, 0.2086, 0.2195, 0.305, 1.0, 0.2086, 0.2195, 0.305, 1.0, 0.2086, 0.2195, 0.305, 1.0, 0.2086, 0.2195, 0.305, 1.0, 0.2086, 0.2195, 0.305, 1.0, 0.2086, 0.2195, 0.305, 1.0, 0.2086, 0.2195, 0.305, 1.0, 0.2086, 0.2195, 0.305, 1.0, 0.2086, 0.2195, 0.305, 1.0, 0.2086, 0.2195, 0.305, 1.0, 0.2086, 0.2195, 0.305, 1.0, 0.2086, 0.2195, 0.305, 1.0, 0.2086, 0.2195, 0.305, 1.0, 0.2086, 0.2195, 0.305, 1.0, 0.2086, 0.2195, 0.305, 1.0, 0.2086, 0.2195, 0.305, 1.0, 0.2086, 0.2195, 0.305, 1.0, 0.2086, 0.2195, 0.305, 1.0, 0.2086, 0.2195, 0.305, 1.0, 0.2086, 0.2195, 0.305, 1.0, 0.2086, 0.2195, 0.305, 1.0, 0.2086, 0.2195, 0.305, 1.0, 0.2086, 0.2195, 0.305, 1.0, 0.2086, 0.2195, 0.305, 1.0, 0.2086, 0.2195, 0.305, 1.0, 0.2086, 0.2195, 0.305, 1.0, 0.2086, 0.2195, 0.305, 1.0, 0.2086, 0.2195, 0.305, 1.0, 0.2086, 0.2195, 0.305, 1.0, 0.2086, 0.2195, 0.305, 1.0, 0.2086, 0.2195, 0.305, 1.0, 0.2086, 0.2195, 0.305, 1.0, 0.2086, 0.2195, 0.305, 1.0, 0.2086, 0.2195, 0.305, 1.0, 0.2086, 0.2195, 0.305, 1.0, 0.2086, 0.2195, 0.305, 1.0, 0.2086, 0.2195, 0.305, 1.0, 0.2086, 0.2195, 0.305, 1.0, 0.2086, 0.2195, 0.305, 1.0, 0.2086, 0.2195, 0.305, 1.0, 0.2086, 0.2195, 0.305, 1.0, 0.2086, 0.2195, 0.305, 1.0, 0.2086, 0.2195, 0.305, 1.0, 0.2086, 0.2195, 0.305, 1.0, 0.2086, 0.2195, 0.305, 1.0, 0.2086, 0.2195, 0.305, 1.0, 0.2086, 0.2195, 0.305, 1.0, 0.2086, 0.2195, 0.305, 1.0, 0.2086, 0.2195, 0.305, 1.0, 0.2086, 0.2195, 0.305, 1.0, 0.2086, 0.2195, 0.305, 1.0, 0.2086, 0.2195, 0.305, 1.0, 0.2086, 0.2195, 0.305, 1.0, 0.2086, 0.2195, 0.305, 1.0, 0.2086, 0.2195, 0.305, 1.0, 0.2086, 0.2195, 0.305, 1.0, 0.2086, 0.2195, 0.305, 1.0, 0.2086, 0.2195, 0.305, 1.0, 0.2086, 0.2195, 0.305, 1.0, 0.2086, 0.2195, 0.305, 1.0, 0.2086, 0.2195, 0.305, 1.0, 0.2086, 0.2195, 0.305, 1.0, 0.2086, 0.2195, 0.305, 1.0, 0.2086, 0.2195, 0.305, 1.0, 0.2086, 0.2195, 0.305, 1.0, 0.2086, 0.2195, 0.305, 1.0, 0.2086, 0.2195, 0.305, 1.0, 0.2086, 0.2195, 0.305, 1.0, 0.2086, 0.2195, 0.305, 1.0, 0.2086, 0.2195, 0.305, 1.0, 0.2086, 0.2195, 0.305, 1.0, 0.2086, 0.2195, 0.305, 1.0, 0.2086, 0.2195, 0.305, 1.0, 0.2086, 0.2195, 0.305, 1.0, 0.2086, 0.2195, 0.305, 1.0, 0.2086, 0.2195, 0.305, 1.0, 0.2086, 0.2195, 0.305, 1.0, 0.2086, 0.2195, 0.305, 1.0, 0.2086, 0.2195, 0.305, 1.0, 0.2086, 0.2195, 0.305, 1.0, 0.2086, 0.2195, 0.305, 1.0, 0.2086, 0.2195, 0.305, 1.0, 0.2086, 0.2195, 0.305, 1.0, 0.2086, 0.2195, 0.305, 1.0, 0.2086, 0.2195, 0.305, 1.0, 0.2086, 0.2195, 0.305, 1.0, 0.2086, 0.2195, 0.305, 1.0, 0.2086, 0.2195, 0.305, 1.0, 0.2086, 0.2195, 0.305, 1.0, 0.2086, 0.2195, 0.305, 1.0, 0.2086, 0.2195, 0.305, 1.0, 0.2086, 0.2195, 0.305, 1.0, 0.2086, 0.2195, 0.305, 1.0, 0.2086, 0.2195, 0.305, 1.0, 0.2086, 0.2195, 0.305, 1.0, 0.2086, 0.2195, 0.305, 1.0, 0.2086, 0.2195, 0.305, 1.0, 0.2086, 0.2195, 0.305, 1.0, 0.2086, 0.2195, 0.305, 1.0, 0.2086, 0.2195, 0.305, 1.0, 0.2086, 0.2195, 0.305, 1.0, 0.2086, 0.2195, 0.305, 1.0, 0.2086, 0.2195, 0.305, 1.0, 0.2086, 0.2195, 0.305, 1.0, 0.2086, 0.2195, 0.305, 1.0, 0.2086, 0.2195, 0.305, 1.0, 0.2086, 0.2195, 0.305, 1.0, 0.2086, 0.2195, 0.305, 1.0, 0.2086, 0.2195, 0.305, 1.0, 0.2086, 0.2195, 0.305, 1.0, 0.2086, 0.2195, 0.305, 1.0, 0.2086, 0.2195, 0.305, 1.0, 0.2086, 0.2195, 0.305, 1.0, 0.2086, 0.2195, 0.305, 1.0, 0.2086, 0.2195, 0.305, 1.0, 0.2086, 0.2195, 0.305, 1.0, 0.2086, 0.2195, 0.305, 1.0, 0.2086, 0.2195, 0.305, 1.0, 0.2086, 0.2195, 0.305, 1.0, 0.2086, 0.2195, 0.305, 1.0, 0.2086, 0.2195, 0.305, 1.0, 0.2086, 0.2195, 0.305, 1.0, 0.2086, 0.2195, 0.305, 1.0, 0.2086, 0.2195, 0.305, 1.0, 0.2086, 0.2195, 0.305, 1.0, 0.2086, 0.2195, 0.305, 1.0, 0.2086, 0.2195, 0.305, 1.0, 0.2086, 0.2195, 0.305, 1.0, 0.2086, 0.2195, 0.305, 1.0, 0.2086, 0.2195, 0.305, 1.0, 0.2086, 0.2195, 0.305, 1.0, 0.2086, 0.2195, 0.305, 1.0, 0.2086, 0.2195, 0.305, 1.0, 0.2086, 0.2195, 0.305, 1.0, 0.2086, 0.2195, 0.305, 1.0, 0.2086, 0.2195, 0.305, 1.0, 0.2086, 0.2195, 0.305, 1.0, 0.2086, 0.2195, 0.305, 1.0, 0.2086, 0.2195, 0.305, 1.0, 0.2086, 0.2195, 0.305, 1.0, 0.2086, 0.2195, 0.305, 1.0, 0.2086, 0.2195, 0.305, 1.0, 0.2086, 0.2195, 0.305, 1.0, 0.2086, 0.2195, 0.305, 1.0, 0.2086, 0.2195, 0.305, 1.0, 0.2086, 0.2195, 0.305, 1.0, 0.2086, 0.2195, 0.305, 1.0, 0.2086, 0.2195, 0.305, 1.0, 0.2086, 0.2195, 0.305, 1.0, 0.2086, 0.2195, 0.305, 1.0, 0.2086, 0.2195, 0.305, 1.0, 0.2086, 0.2195, 0.305, 1.0, 0.2086, 0.2195, 0.305, 1.0, 0.2086, 0.2195, 0.305, 1.0, 0.2086, 0.2195, 0.305, 1.0, 0.2086, 0.2195, 0.305, 1.0, 0.2086, 0.2195, 0.305, 1.0, 0.2086, 0.2195, 0.305, 1.0, 0.2086, 0.2195, 0.305, 1.0, 0.2086, 0.2195, 0.305, 1.0, 0.2086, 0.2195, 0.305, 1.0, 0.2086, 0.2195, 0.305, 1.0, 0.2086, 0.2195, 0.305, 1.0, 0.2086, 0.2195, 0.305, 1.0, 0.2086, 0.2195, 0.305, 1.0, 0.2086, 0.2195, 0.305, 1.0, 0.2086, 0.2195, 0.305, 1.0, 0.2086, 0.2195, 0.305, 1.0, 0.2086, 0.2195, 0.305, 1.0, 0.2086, 0.2195, 0.305, 1.0, 0.2086, 0.2195, 0.305, 1.0, 0.2086, 0.2195, 0.305, 1.0, 0.2086, 0.2195, 0.305, 1.0, 0.2086, 0.2195, 0.305, 1.0, 0.2086, 0.2195, 0.305, 1.0, 0.2086, 0.2195, 0.305, 1.0, 0.2086, 0.2195, 0.305, 1.0, 0.2086, 0.2195, 0.305, 1.0, 0.2086, 0.2195, 0.305, 1.0, 0.2086, 0.2195, 0.305, 1.0, 0.2086, 0.2195, 0.305, 1.0, 0.2086, 0.2195, 0.305, 1.0, 0.2086, 0.2195, 0.305, 1.0, 0.2086, 0.2195, 0.305, 1.0, 0.2086, 0.2195, 0.305, 1.0, 0.2086, 0.2195, 0.305, 1.0, 0.2086, 0.2195, 0.305, 1.0, 0.2086, 0.2195, 0.305, 1.0, 0.2086, 0.2195, 0.305, 1.0, 0.2086, 0.2195, 0.305, 1.0, 0.2086, 0.2195, 0.305, 1.0, 0.2086, 0.2195, 0.305, 1.0, 0.2086, 0.2195, 0.305, 1.0, 0.2086, 0.2195, 0.305, 1.0, 0.2086, 0.2195, 0.305, 1.0, 0.2086, 0.2195, 0.305, 1.0, 0.2086, 0.2195, 0.305, 1.0, 0.2086, 0.2195, 0.305, 1.0, 0.2086, 0.2195, 0.305, 1.0, 0.2086, 0.2195, 0.305, 1.0, 0.2086, 0.2195, 0.305, 1.0, 0.2086, 0.2195, 0.305, 1.0, 0.2086, 0.2195, 0.305, 1.0, 0.2086, 0.2195, 0.305, 1.0, 0.2086, 0.2195, 0.305, 1.0, 0.2086, 0.2195, 0.305, 1.0, 0.2086, 0.2195, 0.305, 1.0, 0.2086, 0.2195, 0.305, 1.0, 0.2086, 0.2195, 0.305, 1.0, 0.2086, 0.2195, 0.305, 1.0, 0.2086, 0.2195, 0.305, 1.0, 0.2086, 0.2195, 0.305, 1.0, 0.2086, 0.2195, 0.305, 1.0, 0.2086, 0.2195, 0.305, 1.0, 0.2086, 0.2195, 0.305, 1.0, 0.2086, 0.2195, 0.305, 1.0, 0.2086, 0.2195, 0.305, 1.0, 0.2086, 0.2195, 0.305, 1.0, 0.2086, 0.2195, 0.305, 1.0, 0.2086, 0.2195, 0.305, 1.0, 0.2086, 0.2195, 0.305, 1.0, 0.2086, 0.2195, 0.305, 1.0, 0.2086, 0.2195, 0.305, 1.0, 0.2086, 0.2195, 0.305, 1.0, 0.2086, 0.2195, 0.305, 1.0, 0.2086, 0.2195, 0.305, 1.0, 0.2086, 0.2195, 0.305, 1.0, 0.2086, 0.2195, 0.305, 1.0, 0.2086, 0.2195, 0.305, 1.0, 0.2086, 0.2195, 0.305, 1.0, 0.2086, 0.2195, 0.305, 1.0, 0.2086, 0.2195, 0.305, 1.0, 0.2086, 0.2195, 0.305, 1.0, 0.2086, 0.2195, 0.305, 1.0, 0.2086, 0.2195, 0.305, 1.0, 0.2086, 0.2195, 0.305, 1.0, 0.2086, 0.2195, 0.305, 1.0, 0.2086, 0.2195, 0.305, 1.0, 0.2086, 0.2195, 0.305, 1.0, 0.2086, 0.2195, 0.305, 1.0, 0.2086, 0.2195, 0.305, 1.0, 0.2086, 0.2195, 0.305, 1.0, 0.2086, 0.2195, 0.305, 1.0, 0.2086, 0.2195, 0.305, 1.0, 0.2086, 0.2195, 0.305, 1.0, 0.2086, 0.2195, 0.305, 1.0, 0.2086, 0.2195, 0.305, 1.0, 0.2086, 0.2195, 0.305, 1.0, 0.2086, 0.2195, 0.305, 1.0, 0.2086, 0.2195, 0.305, 1.0, 0.2086, 0.2195, 0.305, 1.0, 0.2086, 0.2195, 0.305, 1.0, 0.2086, 0.2195, 0.305, 1.0, 0.2086, 0.2195, 0.305, 1.0, 0.2086, 0.2195, 0.305, 1.0, 0.2086, 0.2195, 0.305, 1.0, 0.2086, 0.2195, 0.305, 1.0, 0.2086, 0.2195, 0.305, 1.0, 0.2086, 0.2195, 0.305, 1.0, 0.2086, 0.2195, 0.305, 1.0, 0.2086, 0.2195, 0.305, 1.0, 0.2086, 0.2195, 0.305, 1.0, 0.2086, 0.2195, 0.305, 1.0, 0.2086, 0.2195, 0.305, 1.0, 0.2086, 0.2195, 0.305, 1.0, 0.2086, 0.2195, 0.305, 1.0, 0.2086, 0.2195, 0.305, 1.0, 0.2086, 0.2195, 0.305, 1.0, 0.2086, 0.2195, 0.305, 1.0, 0.2086, 0.2195, 0.305, 1.0, 0.2086, 0.2195, 0.305, 1.0, 0.2086, 0.2195, 0.305, 1.0, 0.2086, 0.2195, 0.305, 1.0, 0.2086, 0.2195, 0.305, 1.0, 0.2086, 0.2195, 0.305, 1.0, 0.2086, 0.2195, 0.305, 1.0, 0.2086, 0.2195, 0.305, 1.0, 0.2086, 0.2195, 0.305, 1.0, 0.2086, 0.2195, 0.305, 1.0, 0.2086, 0.2195, 0.305, 1.0, 0.2086, 0.2195, 0.305, 1.0, 0.2086, 0.2195, 0.305, 1.0, 0.2086, 0.2195, 0.305, 1.0, 0.2086, 0.2195, 0.305, 1.0, 0.2086, 0.2195, 0.305, 1.0, 0.2086, 0.2195, 0.305, 1.0, 0.2086, 0.2195, 0.305, 1.0, 0.2086, 0.2195, 0.305, 1.0, 0.2086, 0.2195, 0.305, 1.0, 0.2086, 0.2195, 0.305, 1.0, 0.2086, 0.2195, 0.305, 1.0, 0.2086, 0.2195, 0.305, 1.0, 0.2086, 0.2195, 0.305, 1.0, 0.2086, 0.2195, 0.305, 1.0, 0.2086, 0.2195, 0.305, 1.0, 0.2086, 0.2195, 0.305, 1.0, 0.2086, 0.2195, 0.305, 1.0, 0.2086, 0.2195, 0.305, 1.0, 0.2086, 0.2195, 0.305, 1.0, 0.2086, 0.2195, 0.305, 1.0, 0.2086, 0.2195, 0.305, 1.0, 0.2086, 0.2195, 0.305, 1.0, 0.2086, 0.2195, 0.305, 1.0, 0.2086, 0.2195, 0.305, 1.0, 0.2086, 0.2195, 0.305, 1.0, 0.2086, 0.2195, 0.305, 1.0, 0.2086, 0.2195, 0.305, 1.0, 0.2086, 0.2195, 0.305, 1.0, 0.2086, 0.2195, 0.305, 1.0, 0.2086, 0.2195, 0.305, 1.0, 0.2086, 0.2195, 0.305, 1.0, 0.2086, 0.2195, 0.305, 1.0, 0.2086, 0.2195, 0.305, 1.0, 0.2086, 0.2195, 0.305, 1.0, 0.2086, 0.2195, 0.305, 1.0, 0.2086, 0.2195, 0.305, 1.0, 0.2086, 0.2195, 0.305, 1.0, 0.2086, 0.2195, 0.305, 1.0, 0.2086, 0.2195, 0.305, 1.0, 0.2086, 0.2195, 0.305, 1.0, 0.2086, 0.2195, 0.305, 1.0, 0.2086, 0.2195, 0.305, 1.0, 0.2086, 0.2195, 0.305, 1.0, 0.2086, 0.2195, 0.305, 1.0, 0.2086, 0.2195, 0.305, 1.0, 0.2086, 0.2195, 0.305, 1.0, 0.2086, 0.2195, 0.305, 1.0, 0.2086, 0.2195, 0.305, 1.0, 0.2086, 0.2195, 0.305, 1.0, 0.2086, 0.2195, 0.305, 1.0, 0.2086, 0.2195, 0.305, 1.0, 0.2086, 0.2195, 0.305, 1.0, 0.2086, 0.2195, 0.305, 1.0, 0.2086, 0.2195, 0.305, 1.0, 0.2086, 0.2195, 0.305, 1.0, 0.2086, 0.2195, 0.305, 1.0, 0.2086, 0.2195, 0.305, 1.0, 0.2086, 0.2195, 0.305, 1.0, 0.2086, 0.2195, 0.305, 1.0, 0.2086, 0.2195, 0.305, 1.0, 0.2086, 0.2195, 0.305, 1.0, 0.2086, 0.2195, 0.305, 1.0, 0.2086, 0.2195, 0.305, 1.0, 0.2086, 0.2195, 0.305, 1.0, 0.2086, 0.2195, 0.305, 1.0, 0.2086, 0.2195, 0.305, 1.0, 0.2086, 0.2195, 0.305, 1.0, 0.2086, 0.2195, 0.305, 1.0, 0.2086, 0.2195, 0.305, 1.0, 0.2086, 0.2195, 0.305, 1.0, 0.2086, 0.2195, 0.305, 1.0, 0.2086, 0.2195, 0.305, 1.0, 0.2086, 0.2195, 0.305, 1.0, 0.2086, 0.2195, 0.305, 1.0, 0.2086, 0.2195, 0.305, 1.0, 0.2086, 0.2195, 0.305, 1.0])
me_untitled_003.use_remesh_preserve_volume = False
me_untitled_003.use_remesh_preserve_attributes = False
me_untitled_003.use_mirror_vertex_groups = False
me_untitled_003.update()
me_untitled_003.normals_split_custom_set([tuple(v) for v in zip(*[iter([0.0, -0.08789, 0.9961, 0.0, -0.08789, 0.9961, -0.008149, -0.08789, 0.9961, 0.008149, -0.08788, 0.9961, 0.0, 1.0, 0.0, 0.0, 1.0, 0.0, 0.0, 1.0, 0.0, 0.0, 1.0, 0.0, 1.0, -1.751e-08, 0.0, 1.0, -1.751e-08, 0.0, 1.0, -1.751e-08, 0.0, 1.0, -1.751e-08, 0.0, -1.0, 0.0, 0.0, -1.0, 0.0, 0.0, -1.0, 0.0, 0.0, -1.0, 0.0, 0.0, 0.06907, 0.0, 0.9976, -0.06907, -3.019e-09, 0.9976, 0.0, 0.0, 1.0, 0.0, 0.0, 1.0, -1.0, 0.0, 0.0, -1.0, 0.0, 0.0, -1.0, 0.0, 0.0, -1.0, 0.0, 0.0, -1.0, 0.0, 0.0, 1.0, 0.0, 0.0, 1.0, 0.0, 0.0, 1.0, 0.0, 0.0, 1.0, 0.0, 0.0, 1.0, 0.0, 0.0, -4.686e-06, -0.2872, 0.9579, 0.0, -0.2872, 0.9579, 3.019e-09, -0.3602, 0.9329, 0.0, -0.3602, 0.9329, 0.5013, 0.0, -0.8653, 0.5013, 0.0, -0.8653, 0.5013, 0.0, -0.8653, 0.5013, 0.0, -0.8653, 0.001542, 0.0, -1.0, 0.001542, 0.0, -1.0, 0.001542, 0.0, -1.0, 0.001542, 0.0, -1.0, -0.4987, 0.0, -0.8668, -0.4987, 0.0, -0.8668, -0.4987, 0.0, -0.8668, -0.4987, 0.0, -0.8668, -0.8653, 0.0, -0.5013, -0.8653, 0.0, -0.5013, -0.8653, 0.0, -0.5013, -0.8653, 0.0, -0.5013, -1.0, 0.0, -0.001542, -1.0, 0.0, -0.001542, -1.0, 0.0, -0.001542, -1.0, 0.0, -0.001542, -0.8668, 0.0, 0.4987, -0.8668, 0.0, 0.4987, -0.8668, 0.0, 0.4987, -0.8668, 0.0, 0.4987, -0.5013, 0.0, 0.8653, -0.5013, 0.0, 0.8653, -0.5013, 0.0, 0.8653, -0.5013, 0.0, 0.8653, -0.001542, 0.0, 1.0, -0.001542, 0.0, 1.0, -0.001542, 0.0, 1.0, -0.001542, 0.0, 1.0, 0.4987, 0.0, 0.8668, 0.4987, 0.0, 0.8668, 0.4987, 0.0, 0.8668, 0.4987, 0.0, 0.8668, 0.8653, 0.0, 0.5013, 0.8653, 0.0, 0.5013, 0.8653, 0.0, 0.5013, 0.8653, 0.0, 0.5013, 1.0, 0.0, 0.001542, 1.0, 0.0, 0.001542, 1.0, 0.0, 0.001542, 1.0, 0.0, 0.001542, 0.8668, 0.0, -0.4987, 0.8668, 0.0, -0.4987, 0.8668, 0.0, -0.4987, 0.8668, 0.0, -0.4987, 0.0, 1.0, 2.117e-07, 0.0, 1.0, 2.117e-07, 0.0, 1.0, 2.117e-07, 0.0, 1.0, 0.0, 0.0, 1.0, 0.0, 0.0, 1.0, 0.0, 0.0, 1.0, 8.467e-07, 0.0, 1.0, 8.467e-07, 0.0, 1.0, 8.467e-07, 0.0, 1.0, -8.467e-07, 0.0, 1.0, -8.467e-07, 0.0, 1.0, -8.467e-07, 0.0, 1.0, 0.0, 0.0, 1.0, 0.0, 0.0, 1.0, 0.0, 0.0, 1.0, 8.467e-07, 0.0, 1.0, 8.467e-07, 0.0, 1.0, 8.467e-07, 0.0, 1.0, -8.467e-07, 0.0, 1.0, -8.467e-07, 0.0, 1.0, -8.467e-07, 0.0, 1.0, 0.0, 0.0, 1.0, 0.0, 0.0, 1.0, 0.0, 0.0, 1.0, 0.0, 0.0, 1.0, 0.0, 0.0, 1.0, 0.0, 0.0, 1.0, 0.0, 0.0, 1.0, 0.0, 0.0, 1.0, 0.0, 0.0, 1.0, 0.0, 0.0, 1.0, 0.0, 0.0, 1.0, 0.0, 0.0, 1.0, -8.467e-07, 0.0, 1.0, -8.467e-07, 0.0, 1.0, -8.467e-07, -0.0007199, 0.8849, 0.4657, -0.0007199, 0.8849, 0.4657, -0.0007199, 0.8849, 0.4657, -0.0007199, 0.8849, 0.4657, -0.2335, 0.8849, 0.403, -0.2335, 0.8849, 0.403, -0.2335, 0.8849, 0.403, -0.2335, 0.8849, 0.403, -0.4037, 0.8849, 0.2322, -0.4037, 0.8849, 0.2322, -0.4037, 0.8849, 0.2322, -0.4037, 0.8849, 0.2322, -0.4657, 0.8849, -0.0007178, -0.4657, 0.8849, -0.0007178, -0.4657, 0.8849, -0.0007178, -0.4657, 0.8849, -0.0007178, -0.403, 0.8849, -0.2335, -0.403, 0.8849, -0.2335, -0.403, 0.8849, -0.2335, -0.403, 0.8849, -0.2335, -0.2322, 0.8849, -0.4037, -0.2322, 0.8849, -0.4037, -0.2322, 0.8849, -0.4037, -0.2322, 0.8849, -0.4037, 0.0007174, 0.8849, -0.4657, 0.0007174, 0.8849, -0.4657, 0.0007174, 0.8849, -0.4657, 0.0007174, 0.8849, -0.4657, 0.2335, 0.8849, -0.403, 0.2335, 0.8849, -0.403, 0.2335, 0.8849, -0.403, 0.2335, 0.8849, -0.403, 0.4037, 0.8849, -0.2322, 0.4037, 0.8849, -0.2322, 0.4037, 0.8849, -0.2322, 0.4037, 0.8849, -0.2322, 0.4657, 0.8849, 0.0007182, 0.4657, 0.8849, 0.0007182, 0.4657, 0.8849, 0.0007182, 0.4657, 0.8849, 0.0007182, 0.403, 0.8849, 0.2335, 0.403, 0.8849, 0.2335, 0.403, 0.8849, 0.2335, 0.403, 0.8849, 0.2335, 0.2322, 0.8849, 0.4037, 0.2322, 0.8849, 0.4037, 0.2322, 0.8849, 0.4037, 0.2322, 0.8849, 0.4037, -0.001551, 0.0, 1.0, -0.001551, 0.0, 1.0, -0.05241, -0.1122, 0.9923, 0.0856, -0.08713, 0.9925, -0.5013, 0.0, 0.8653, -0.5013, 0.0, 0.8653, -0.5729, -0.08713, 0.815, -0.4221, -0.08714, 0.9023, -0.8668, 0.0, 0.4987, -0.8668, 0.0, 0.4987, -0.9036, -0.08712, 0.4193, -0.8167, -0.08713, 0.5704, -1.0, 0.0, -0.001541, -1.0, 0.0, -0.001541, -0.9922, -0.08713, -0.08866, -0.9925, -0.08713, 0.08561, -0.8653, 0.0, -0.5013, -0.8653, 0.0, -0.5013, -0.815, -0.08714, -0.5729, -0.9023, -0.08713, -0.4221, -0.4987, 0.0, -0.8668, -0.4987, 0.0, -0.8668, -0.4193, -0.08713, -0.9036, -0.5704, -0.08713, -0.8167, 0.001539, 0.0, -1.0, 0.001539, 0.0, -1.0, 0.08866, -0.08713, -0.9922, -0.08559, -0.08714, -0.9925, 0.5013, 0.0, -0.8653, 0.5013, 0.0, -0.8653, 0.5729, -0.08712, -0.815, 0.4221, -0.08713, -0.9023, 0.8668, 0.0, -0.4987, 0.8668, 0.0, -0.4987, 0.9036, -0.08714, -0.4193, 0.8167, -0.08713, -0.5704, 1.0, 0.0, 0.001542, 1.0, 0.0, 0.001542, 0.9922, -0.08713, 0.08866, 0.9925, -0.08714, -0.0856, 0.8653, 0.0, 0.5013, 0.8653, 0.0, 0.5013, 0.815, -0.08713, 0.5729, 0.9023, -0.08713, 0.4221, 0.4987, 0.0, 0.8668, 0.4987, 0.0, 0.8668, 0.4193, -0.08713, 0.9036, 0.5922, -0.05087, 0.8042, 0.07634, -0.7448, 0.6629, -0.1101, -0.7676, 0.6315, -0.0107, -0.8092, 0.5874, 0.001269, -0.8134, 0.5818, -0.2653, -0.7448, 0.6123, -0.3992, -0.7448, 0.5347, -0.3046, -0.8074, 0.5052, -0.2898, -0.8134, 0.5045, -0.536, -0.7448, 0.3976, -0.6131, -0.7448, 0.2635, -0.5164, -0.8074, 0.2852, -0.5032, -0.8134, 0.292, -0.663, -0.7448, 0.07634, -0.6627, -0.7448, -0.0784, -0.5898, -0.8074, -0.01117, -0.5818, -0.8134, 0.001273, -0.6123, -0.7448, -0.2654, -0.5347, -0.7448, -0.3992, -0.5052, -0.8074, -0.3046, -0.5044, -0.8134, -0.2897, -0.3976, -0.7448, -0.536, -0.2635, -0.7448, -0.6131, -0.2852, -0.8074, -0.5164, -0.292, -0.8134, -0.5032, -0.07636, -0.7448, -0.6629, 0.0784, -0.7448, -0.6627, 0.01117, -0.8074, -0.5898, -0.001272, -0.8134, -0.5818, 0.2654, -0.7448, -0.6123, 0.3992, -0.7448, -0.5347, 0.3046, -0.8074, -0.5052, 0.2898, -0.8134, -0.5045, 0.536, -0.7448, -0.3976, 0.6131, -0.7448, -0.2635, 0.5164, -0.8074, -0.2852, 0.5032, -0.8134, -0.292, 0.6629, -0.7448, -0.07636, 0.6627, -0.7448, 0.0784, 0.5898, -0.8074, 0.01117, 0.5818, -0.8134, -0.001272, 0.6123, -0.7448, 0.2654, 0.5347, -0.7448, 0.3992, 0.5052, -0.8074, 0.3046, 0.5045, -0.8134, 0.2898, 0.3682, -0.7313, 0.5741, 0.2635, -0.7448, 0.6131, 0.2852, -0.8074, 0.5164, 0.2949, -0.8127, 0.5025, 0.0, 1.0, 4.046e-07, 0.0, 1.0, 4.046e-07, 0.0, 1.0, 4.046e-07, 0.0, 1.0, 4.046e-07, 0.0, 1.0, 0.0, 0.0, 1.0, 0.0, 0.0, 1.0, 0.0, 0.0, 1.0, 0.0, 0.0, 1.0, 4.046e-07, 0.0, 1.0, 4.046e-07, 0.0, 1.0, 4.046e-07, 0.0, 1.0, 4.046e-07, 0.0, 1.0, 4.046e-07, 0.0, 1.0, 4.046e-07, 0.0, 1.0, 4.046e-07, 0.0, 1.0, 4.046e-07, 0.0, 1.0, -1.083e-07, 0.0, 1.0, -1.083e-07, 0.0, 1.0, -1.083e-07, 0.0, 1.0, -1.083e-07, 0.0, 1.0, 0.0, 0.0, 1.0, 0.0, 0.0, 1.0, 0.0, 0.0, 1.0, 0.0, 0.0, 1.0, 0.0, 0.0, 1.0, 0.0, 0.0, 1.0, 0.0, 0.0, 1.0, 0.0, 0.0, 1.0, 4.046e-07, 0.0, 1.0, 4.046e-07, 0.0, 1.0, 4.046e-07, 0.0, 1.0, 4.046e-07, 0.0, 1.0, 0.0, 0.0, 1.0, 0.0, 0.0, 1.0, 0.0, 0.0, 1.0, 0.0, 0.0, 1.0, 4.046e-07, 0.0, 1.0, 4.046e-07, 0.0, 1.0, 4.046e-07, 0.0, 1.0, 4.046e-07, 0.0, 1.0, 2.41e-07, 0.0, 1.0, 2.41e-07, 0.0, 1.0, 2.41e-07, 0.0, 1.0, 2.41e-07, 0.0, 1.0, 0.0, 0.0, 1.0, 0.0, 0.0, 1.0, 0.0, 0.0, 1.0, 0.0, -0.4923, 0.1887, 0.8497, -0.4923, 0.1887, 0.8497, -0.4923, 0.1887, 0.8497, -0.4923, 0.1887, 0.8497, -0.001516, 0.1887, 0.982, -0.001516, 0.1887, 0.982, -0.001516, 0.1887, 0.982, -0.001516, 0.1887, 0.982, 0.4897, 0.1887, 0.8512, 0.4897, 0.1887, 0.8512, 0.4897, 0.1887, 0.8512, 0.4897, 0.1887, 0.8512, 0.8497, 0.1887, 0.4923, 0.8497, 0.1887, 0.4923, 0.8497, 0.1887, 0.4923, 0.8497, 0.1887, 0.4923, 0.982, 0.1887, 0.001513, 0.982, 0.1887, 0.001513, 0.982, 0.1887, 0.001513, 0.982, 0.1887, 0.001513, 0.8512, 0.1887, -0.4897, 0.8512, 0.1887, -0.4897, 0.8512, 0.1887, -0.4897, 0.8512, 0.1887, -0.4897, 0.4923, 0.1887, -0.8497, 0.4923, 0.1887, -0.8497, 0.4923, 0.1887, -0.8497, 0.4923, 0.1887, -0.8497, 0.001508, 0.1887, -0.982, 0.001508, 0.1887, -0.982, 0.001508, 0.1887, -0.982, 0.001508, 0.1887, -0.982, -0.4897, 0.1887, -0.8512, -0.4897, 0.1887, -0.8512, -0.4897, 0.1887, -0.8512, -0.4897, 0.1887, -0.8512, -0.8497, 0.1887, -0.4923, -0.8497, 0.1887, -0.4923, -0.8497, 0.1887, -0.4923, -0.8497, 0.1887, -0.4923, -0.982, 0.1887, -0.001514, -0.982, 0.1887, -0.001514, -0.982, 0.1887, -0.001514, -0.982, 0.1887, -0.001514, -0.8512, 0.1887, 0.4897, -0.8512, 0.1887, 0.4897, -0.8512, 0.1887, 0.4897, -0.8512, 0.1887, 0.4897, -0.9962, 0.03508, 0.07922, -0.9961, 0.08804, -0.001536, -1.0, 0.0, -0.001542, -1.0, 0.0, -0.001542, -0.9024, 0.03508, -0.4295, -0.8443, 0.08076, -0.5297, -0.8653, 0.0, -0.5013, -0.8653, 0.0, -0.5013, -0.5667, 0.03508, -0.8232, -0.4663, 0.08076, -0.8809, -0.4987, 0.0, -0.8668, -0.4987, 0.0, -0.8668, -0.07922, 0.03508, -0.9962, 0.03661, 0.08076, -0.9961, 0.001543, 0.0, -1.0, 0.001543, 0.0, -1.0, 0.4295, 0.03508, -0.9024, 0.5297, 0.08076, -0.8443, 0.5013, 1.077e-06, -0.8653, 0.5013, 1.077e-06, -0.8653, 0.8232, 0.03508, -0.5667, 0.8809, 0.08076, -0.4663, 0.8668, 6.558e-07, -0.4987, 0.8668, 6.558e-07, -0.4987, 0.9962, 0.03508, -0.07922, 0.9961, 0.08076, 0.03661, 1.0, 0.0, 0.001542, 1.0, 0.0, 0.001542, 0.9024, 0.03508, 0.4295, 0.8443, 0.08076, 0.5297, 0.8653, 0.0, 0.5013, 0.8653, 0.0, 0.5013, 0.5667, 0.03508, 0.8232, 0.4663, 0.08075, 0.8809, 0.4987, -1.124e-06, 0.8668, 0.4987, -1.124e-06, 0.8668, 0.07922, 0.03508, 0.9962, -0.03661, 0.08075, 0.9961, -0.001542, -1.226e-06, 1.0, -0.001542, -1.226e-06, 1.0, -0.4295, 0.03508, 0.9024, -0.5297, 0.08076, 0.8443, -0.5013, 0.0, 0.8653, -0.5013, 0.0, 0.8653, -0.8195, 0.0, 0.573, -0.8809, 0.08076, 0.4663, -0.8668, 0.0, 0.4987, -0.8668, 0.0, 0.4987, -0.8245, -0.5643, 0.04157, -0.8662, -0.4996, 0.008923, -0.8713, -0.4908, 1.827e-05, -0.8627, -0.4977, -0.08937, -0.7348, -0.5643, -0.3763, -0.7546, -0.4996, -0.4253, -0.7546, -0.4908, -0.4356, -0.6916, -0.5256, -0.4954, -0.4483, -0.5643, -0.6933, -0.4408, -0.4996, -0.7457, -0.4357, -0.4908, -0.7546, -0.3512, -0.5256, -0.7748, -0.04157, -0.5643, -0.8245, -0.008921, -0.4996, -0.8662, -1.616e-05, -0.4908, -0.8713, 0.08323, -0.5256, -0.8466, 0.3763, -0.5643, -0.7348, 0.4254, -0.4996, -0.7546, 0.4356, -0.4908, -0.7546, 0.4954, -0.5256, -0.6916, 0.6933, -0.5643, -0.4483, 0.7457, -0.4996, -0.4408, 0.7545, -0.4908, -0.4357, 0.7748, -0.5256, -0.3512, 0.8245, -0.5643, -0.04157, 0.8662, -0.4996, -0.008923, 0.8713, -0.4908, -1.749e-05, 0.8466, -0.5256, 0.08323, 0.7348, -0.5643, 0.3763, 0.7546, -0.4996, 0.4254, 0.7546, -0.4908, 0.4356, 0.6916, -0.5256, 0.4954, 0.4483, -0.5643, 0.6933, 0.4411, -0.4963, 0.7477, 0.4357, -0.4908, 0.7545, 0.3512, -0.5256, 0.7748, 0.04157, -0.5643, 0.8245, 0.008922, -0.4996, 0.8662, -0.003834, -0.491, 0.8712, -0.08323, -0.5256, 0.8466, -0.3763, -0.5643, 0.7348, -0.4254, -0.4996, 0.7546, -0.4356, -0.4908, 0.7546, -0.4954, -0.5256, 0.6916, -0.7043, -0.5733, 0.4187, -0.7457, -0.4996, 0.4408, -0.7545, -0.4908, 0.4357, -0.7748, -0.5256, 0.3512, -0.9961, -0.08789, 0.0, -0.9961, -0.08789, 0.0, -0.9961, -0.08789, -0.008149, -0.9961, -0.08789, 0.008149, 0.0, 1.0, 0.0, 0.0, 1.0, 0.0, 0.0, 1.0, 0.0, 0.0, 1.0, 0.0, 0.0, 0.0, 1.0, 0.0, 0.0, 1.0, 0.0, 0.0, 1.0, 0.0, 0.0, 1.0, 0.0, 0.0, -1.0, 0.0, 0.0, -1.0, 0.0, 0.0, -1.0, 0.0, 0.0, -1.0, -0.9976, 0.0, 0.06907, -0.9976, -3.019e-09, -0.06907, -1.0, 0.0, 0.0, -1.0, 0.0, 0.0, 1.342e-08, 0.0, -1.0, 1.342e-08, 0.0, -1.0, 1.342e-08, 0.0, -1.0, 1.342e-08, 0.0, -1.0, 1.342e-08, 0.0, -1.0, 0.0, 0.0, 1.0, 0.0, 0.0, 1.0, 0.0, 0.0, 1.0, 0.0, 0.0, 1.0, 0.0, 0.0, 1.0, -0.9579, -0.2872, -3.562e-10, -0.9579, -0.2872, 0.0, -0.9329, -0.3602, 3.019e-09, -0.9329, -0.3602, 0.0, 0.0, -0.08789, -0.9961, 0.0, -0.08789, -0.9961, 0.008149, -0.08789, -0.9961, -0.008149, -0.08788, -0.9961, 0.0, 1.0, 0.0, 0.0, 1.0, 0.0, 0.0, 1.0, 0.0, 0.0, 1.0, 0.0, -1.0, -1.751e-08, 0.0, -1.0, -1.751e-08, 0.0, -1.0, -1.751e-08, 0.0, -1.0, -1.751e-08, 0.0, 1.0, 0.0, 0.0, 1.0, 0.0, 0.0, 1.0, 0.0, 0.0, 1.0, 0.0, 0.0, -0.06907, 0.0, -0.9976, 0.06907, -3.019e-09, -0.9976, 0.0, 0.0, -1.0, 0.0, 0.0, -1.0, 1.0, 0.0, 0.0, 1.0, 0.0, 0.0, 1.0, 0.0, 0.0, 1.0, 0.0, 0.0, 1.0, 0.0, 0.0, -1.0, 0.0, 0.0, -1.0, 0.0, 0.0, -1.0, 0.0, 0.0, -1.0, 0.0, 0.0, -1.0, 0.0, 0.0, 4.686e-06, -0.2872, -0.9579, 0.0, -0.2872, -0.9579, -3.019e-09, -0.3602, -0.9329, 0.0, -0.3602, -0.9329, 0.9961, -0.08789, 0.0, 0.9961, -0.08789, 0.0, 0.9961, -0.08789, 0.008149, 0.9961, -0.08789, -0.008149, 0.0, 1.0, 0.0, 0.0, 1.0, 0.0, 0.0, 1.0, 0.0, 0.0, 1.0, 0.0, 0.0, 0.0, -1.0, 0.0, 0.0, -1.0, 0.0, 0.0, -1.0, 0.0, 0.0, -1.0, 0.0, 0.0, 1.0, 0.0, 0.0, 1.0, 0.0, 0.0, 1.0, 0.0, 0.0, 1.0, 0.9976, 0.0, -0.06907, 0.9976, -3.019e-09, 0.06907, 1.0, 0.0, 0.0, 1.0, 0.0, 0.0, -1.342e-08, 0.0, 1.0, -1.342e-08, 0.0, 1.0, -1.342e-08, 0.0, 1.0, -1.342e-08, 0.0, 1.0, -1.342e-08, 0.0, 1.0, 0.0, 0.0, -1.0, 0.0, 0.0, -1.0, 0.0, 0.0, -1.0, 0.0, 0.0, -1.0, 0.0, 0.0, -1.0, 0.9579, -0.2872, 3.562e-10, 0.9579, -0.2872, 0.0, 0.9329, -0.3602, -3.019e-09, 0.9329, -0.3602, 0.0])] * 3)])

# ---- objects
ob_polysurface335 = bpy.data.objects.new('polySurface335', me_untitled_003)

# ---- transforms, parenting, visibility, modifiers, constraints
ob_polysurface335.location = (0.0, 0.0, 0.0)
ob_polysurface335.rotation_euler = (1.571, -0.0, 0.0)
ob_polysurface335.scale = (1.81, 1.81, 1.81)
ob_polysurface335.color = (0.8, 0.8, 0.8, 1.0)
ob_polysurface335.lineart.crease_threshold = 0.0

# ---- collection membership
col_collection_1.objects.link(ob_polysurface335)

# ---- scene / render settings (as saved in the file)
scene.frame_start = 1; scene.frame_end = 250; scene.frame_set(1)
scene.render.engine = 'BLENDER_EEVEE_NEXT'
scene.render.resolution_percentage = 50
scene.render.dither_intensity = 0.0
scene.cycles.use_denoising = False
scene.cycles.samples = 128
scene.cycles.sampling_pattern = 'TABULATED_SOBOL'
scene.cycles.light_sampling_threshold = 0.0
scene.cycles.use_adaptive_sampling = False
scene.cycles.use_light_tree = False
scene.cycles.blur_glossy = 0.0
scene.cycles.sample_clamp_indirect = 0.0
scene.view_settings.view_transform = 'Standard'
bpy.context.view_layer.update()

# ---- added for rendering (the .blend has no active camera and no usable light): camera, sun
cam_auto = bpy.data.cameras.new('AutoCamera')
cam_auto.lens = 50.0
cam_auto.sensor_width = 36.0
cam_auto.clip_end = 1000.0
ob_auto_camera = bpy.data.objects.new('AutoCamera', cam_auto)
scene.collection.objects.link(ob_auto_camera)
ob_auto_camera.location = (2.67027, -3.20432, 2.80962)
ob_auto_camera.rotation_euler = (1.09748, -7.21219e-08, 0.694738)
scene.camera = ob_auto_camera
light_auto_sun = bpy.data.lights.new('AutoSun', 'SUN')
light_auto_sun.energy = 3.0
light_auto_sun.angle = 0.0523599
ob_auto_sun = bpy.data.objects.new('AutoSun', light_auto_sun)
scene.collection.objects.link(ob_auto_sun)
ob_auto_sun.rotation_euler = (0.872665, 0.174533, 0.523599)
bpy.context.view_layer.update()
